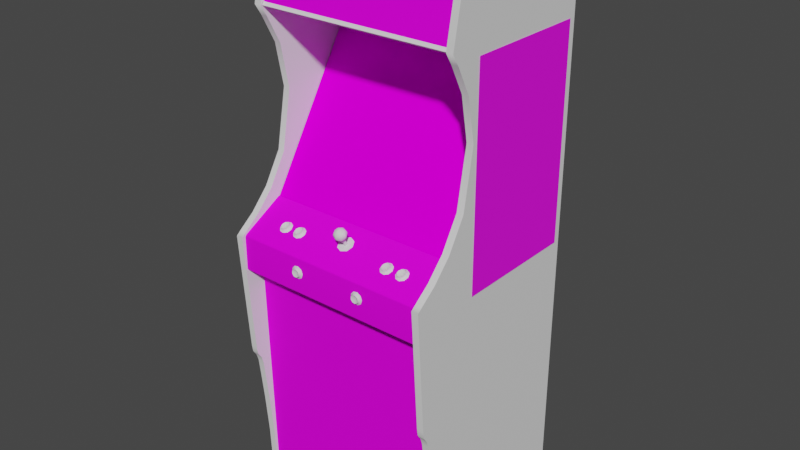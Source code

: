 # Source: blktiger.blend  (saved by Blender 2.93.20; exported with 4.5.12 LTS)
import bpy
from mathutils import Matrix  # noqa: F401  (used for matrix-valued properties, if any)

bpy.ops.wm.read_factory_settings(use_empty=True)
scene = bpy.context.scene
scene.name = 'Scene'

# ---- images (referenced by path relative to the original .blend; pixels are not part of the script)
import os
ASSET_DIR = os.environ.get("B2B_ASSET_DIR", "")  # directory of the original .blend (textures are referenced by path, not embedded)
HERE = os.path.dirname(os.path.abspath(__file__))  # packed textures are extracted next to this script under _unpacked/

def load_image(name, relpath, width, height, colorspace="sRGB"):
    """Load a texture the original file referenced (path relative to the .blend, or extracted next to this script)."""
    p = next((c for c in (os.path.join(HERE, relpath), os.path.join(ASSET_DIR, relpath)) if relpath and os.path.exists(c)), "")
    if p:
        img = bpy.data.images.load(p, check_existing=True)
        img.name = name
    else:  # same state as the original file: an image datablock whose file is absent (Cycles renders it pink)
        img = bpy.data.images.new(name, width, height)
        img.source = "FILE"
        img.filepath = "//" + (relpath or name)
    img.colorspace_settings.name = colorspace
    return img
img_01blktigermarqueemap_tiff = load_image('01blktigermarqueemap.TIFF', '01blktigermarqueemap.TIFF', 1024, 1024, 'sRGB')
img_02blktigermonitor1map_tiff = load_image('02blktigermonitor1map.TIFF', '02blktigermonitor1map.TIFF', 1024, 1024, 'sRGB')
img_blktigerbezelmap_tiff = load_image('blktigerbezelmap.TIFF', 'blktigerbezelmap.TIFF', 1024, 1024, 'sRGB')
img_blktigercoindoormap_tiff = load_image('blktigercoindoormap.TIFF', 'blktigercoindoormap.TIFF', 1024, 1024, 'sRGB')
img_blktigercpomap_tiff = load_image('blktigercpomap.TIFF', 'blktigercpomap.TIFF', 1024, 1024, 'sRGB')
img_blktigersideplanelmap_tiff = load_image('blktigersideplanelmap.TIFF', 'blktigersideplanelmap.TIFF', 1024, 1024, 'sRGB')

# ---- materials (node trees are filled in below, after node groups)
mat_01blktigermarquee = bpy.data.materials.new('01blktigermarquee')
mat_01blktigermarquee.use_transparent_shadow = False
mat_01blktigermarquee.roughness = 0.8539
mat_01blktigermarquee.specular_intensity = 0.08627
mat_02blktigermonitor1 = bpy.data.materials.new('02blktigermonitor1')
mat_02blktigermonitor1.use_transparent_shadow = False
mat_02blktigermonitor1.roughness = 0.8807
mat_02blktigermonitor1.specular_intensity = 0.0
mat_blktigerback = bpy.data.materials.new('blktigerback')
mat_blktigerback.use_transparent_shadow = False
mat_blktigerback.roughness = 0.8807
mat_blktigerback.specular_intensity = 0.08627
mat_blktigerbezel = bpy.data.materials.new('blktigerbezel')
mat_blktigerbezel.use_transparent_shadow = False
mat_blktigerbezel.roughness = 0.8807
mat_blktigerbezel.specular_intensity = 0.0
mat_blktigerbuttonblue = bpy.data.materials.new('blktigerbuttonblue')
mat_blktigerbuttonblue.use_transparent_shadow = False
mat_blktigerbuttonblue.roughness = 0.8313
mat_blktigerbuttonblue.specular_intensity = 0.6275
mat_blktigerbuttonred = bpy.data.materials.new('blktigerbuttonred')
mat_blktigerbuttonred.use_transparent_shadow = False
mat_blktigerbuttonred.roughness = 0.8313
mat_blktigerbuttonred.specular_intensity = 0.6915
mat_blktigerbuttonwhite = bpy.data.materials.new('blktigerbuttonwhite')
mat_blktigerbuttonwhite.use_transparent_shadow = False
mat_blktigerbuttonwhite.roughness = 0.8313
mat_blktigerbuttonwhite.specular_intensity = 0.6275
mat_blktigercoindoormap = bpy.data.materials.new('blktigercoindoormap')
mat_blktigercoindoormap.use_transparent_shadow = False
mat_blktigercoindoormap.roughness = 0.8807
mat_blktigercoindoormap.specular_intensity = 0.08627
mat_blktigercpo = bpy.data.materials.new('blktigercpo')
mat_blktigercpo.use_transparent_shadow = False
mat_blktigercpo.roughness = 0.8807
mat_blktigercpo.specular_intensity = 0.09804
mat_blktigerjoysticktop = bpy.data.materials.new('blktigerjoysticktop')
mat_blktigerjoysticktop.use_transparent_shadow = False
mat_blktigerjoysticktop.roughness = 0.8313
mat_blktigerjoysticktop.specular_intensity = 0.6275
mat_blktigerjoystickbot = bpy.data.materials.new('blktigerjoystickbot')
mat_blktigerjoystickbot.use_transparent_shadow = False
mat_blktigerjoystickbot.roughness = 0.8807
mat_blktigerjoystickbot.specular_intensity = 0.6275
mat_blktigersideleftout = bpy.data.materials.new('blktigersideleftout')
mat_blktigersideleftout.use_transparent_shadow = False
mat_blktigersideleftout.roughness = 0.8539
mat_blktigersideleftout.specular_intensity = 0.3137
mat_blktigersideleftin = bpy.data.materials.new('blktigersideleftin')
mat_blktigersideleftin.use_transparent_shadow = False
mat_blktigersideleftin.roughness = 0.8807
mat_blktigersideleftin.specular_intensity = 0.08627
mat_blktigertmoldleft = bpy.data.materials.new('blktigertmoldleft')
mat_blktigertmoldleft.use_transparent_shadow = False
mat_blktigertmoldleft.roughness = 0.8807
mat_blktigertmoldleft.specular_intensity = 0.6275
mat_blktigersideplanel = bpy.data.materials.new('blktigersideplanel')
mat_blktigersideplanel.use_transparent_shadow = False
mat_blktigersideplanel.roughness = 0.8313
mat_blktigersideplanel.specular_intensity = 0.3137
mat_blktigersiderightin = bpy.data.materials.new('blktigersiderightin')
mat_blktigersiderightin.use_transparent_shadow = False
mat_blktigersiderightin.roughness = 0.8807
mat_blktigersiderightin.specular_intensity = 0.08627
mat_blktigersiderightout = bpy.data.materials.new('blktigersiderightout')
mat_blktigersiderightout.use_transparent_shadow = False
mat_blktigersiderightout.roughness = 0.8539
mat_blktigersiderightout.specular_intensity = 0.3137
mat_blktigertmoldright = bpy.data.materials.new('blktigertmoldright')
mat_blktigertmoldright.use_transparent_shadow = False
mat_blktigertmoldright.roughness = 0.8807
mat_blktigertmoldright.specular_intensity = 0.6275

# ---- node groups
ng_auto_smooth = bpy.data.node_groups.new('Auto Smooth', 'GeometryNodeTree')
_s = ng_auto_smooth.interface.new_socket(name='Geometry', in_out='OUTPUT', socket_type='NodeSocketGeometry')
_s = ng_auto_smooth.interface.new_socket(name='Geometry', in_out='INPUT', socket_type='NodeSocketGeometry')
_s = ng_auto_smooth.interface.new_socket(name='Angle', in_out='INPUT', socket_type='NodeSocketFloat')
_s.subtype = 'ANGLE'
_s.min_value = 0.0
_s.max_value = 3.142
ng_auto_smooth.is_modifier = True
_N = ng_auto_smooth.nodes; _L = ng_auto_smooth.links
n0 = _N.new('NodeGroupOutput'); n0.name = 'Group Output'; n0.location = (480, -100)
n1 = _N.new('NodeGroupInput'); n1.name = 'Group Input'; n1.location = (-420, -300)
n2 = _N.new('NodeGroupInput'); n2.name = 'Group Input.001'; n2.location = (-60, -100)
n3 = _N.new('GeometryNodeSetShadeSmooth'); n3.name = 'Set Shade Smooth'; n3.location = (120, -100)
n3.domain = 'EDGE'
n4 = _N.new('GeometryNodeSetShadeSmooth'); n4.name = 'Set Shade Smooth.001'; n4.location = (300, -100)
n5 = _N.new('GeometryNodeInputMeshEdgeAngle'); n5.name = 'Edge Angle'; n5.location = (-420, -220)
n6 = _N.new('GeometryNodeInputEdgeSmooth'); n6.name = 'Is Edge Smooth'; n6.location = (-60, -160)
n7 = _N.new('GeometryNodeInputShadeSmooth'); n7.name = 'Is Face Smooth'; n7.location = (-240, -340)
n8 = _N.new('FunctionNodeBooleanMath'); n8.name = 'Boolean Math'; n8.location = (-60, -220)
n9 = _N.new('FunctionNodeCompare'); n9.name = 'Compare'; n9.location = (-240, -180)
n9.operation = 'LESS_EQUAL'
_L.new(n5.outputs[0], n9.inputs[0])
_L.new(n4.outputs[0], n0.inputs[0])
_L.new(n1.outputs[1], n9.inputs[1])
_L.new(n9.outputs[0], n8.inputs[0])
_L.new(n7.outputs[0], n8.inputs[1])
_L.new(n2.outputs[0], n3.inputs[0])
_L.new(n6.outputs[0], n3.inputs[1])
_L.new(n3.outputs[0], n4.inputs[0])
_L.new(n8.outputs[0], n3.inputs[2])
n0.is_active_output = True

# ---- material node trees
mat_01blktigermarquee.use_nodes = True; mat_01blktigermarquee.node_tree.nodes.clear()
_N = mat_01blktigermarquee.node_tree.nodes; _L = mat_01blktigermarquee.node_tree.links
n0 = _N.new('ShaderNodeBsdfPrincipled'); n0.name = 'Principled BSDF'; n0.location = (10, 300)
n0.distribution = 'GGX'
n0.subsurface_method = 'BURLEY'
n0.inputs[2].default_value = 0.8539
n0.inputs[3].default_value = 1.45
n0.inputs[13].default_value = 0.08627
n0.inputs[27].default_value = (0.0, 0.0, 0.0, 1.0)
n0.inputs[28].default_value = 1.0
n1 = _N.new('ShaderNodeOutputMaterial'); n1.name = 'Material Output'; n1.location = (300, 300)
n2 = _N.new('ShaderNodeTexImage'); n2.name = 'Image Texture'; n2.location = (-300, 600)
n2.image = img_01blktigermarqueemap_tiff
_L.new(n0.outputs[0], n1.inputs[0])
_L.new(n2.outputs[0], n0.inputs[0])
n1.is_active_output = True
mat_02blktigermonitor1.use_nodes = True; mat_02blktigermonitor1.node_tree.nodes.clear()
_N = mat_02blktigermonitor1.node_tree.nodes; _L = mat_02blktigermonitor1.node_tree.links
n0 = _N.new('ShaderNodeBsdfPrincipled'); n0.name = 'Principled BSDF'; n0.location = (10, 300)
n0.distribution = 'GGX'
n0.subsurface_method = 'BURLEY'
n0.inputs[2].default_value = 0.8807
n0.inputs[3].default_value = 1.45
n0.inputs[13].default_value = 0.0
n0.inputs[27].default_value = (0.0, 0.0, 0.0, 1.0)
n0.inputs[28].default_value = 1.0
n1 = _N.new('ShaderNodeOutputMaterial'); n1.name = 'Material Output'; n1.location = (300, 300)
n2 = _N.new('ShaderNodeTexImage'); n2.name = 'Image Texture'; n2.location = (-300, 600)
n2.image = img_02blktigermonitor1map_tiff
_L.new(n0.outputs[0], n1.inputs[0])
_L.new(n2.outputs[0], n0.inputs[0])
n1.is_active_output = True
mat_blktigerback.use_nodes = True; mat_blktigerback.node_tree.nodes.clear()
_N = mat_blktigerback.node_tree.nodes; _L = mat_blktigerback.node_tree.links
n0 = _N.new('ShaderNodeBsdfPrincipled'); n0.name = 'Principled BSDF'; n0.location = (10, 300)
n0.distribution = 'GGX'
n0.subsurface_method = 'BURLEY'
n0.inputs[2].default_value = 0.8807
n0.inputs[3].default_value = 1.45
n0.inputs[13].default_value = 0.08627
n0.inputs[27].default_value = (0.0, 0.0, 0.0, 1.0)
n0.inputs[28].default_value = 1.0
n1 = _N.new('ShaderNodeOutputMaterial'); n1.name = 'Material Output'; n1.location = (300, 300)
_L.new(n0.outputs[0], n1.inputs[0])
n1.is_active_output = True
mat_blktigerbezel.use_nodes = True; mat_blktigerbezel.node_tree.nodes.clear()
_N = mat_blktigerbezel.node_tree.nodes; _L = mat_blktigerbezel.node_tree.links
n0 = _N.new('ShaderNodeBsdfPrincipled'); n0.name = 'Principled BSDF'; n0.location = (10, 300)
n0.distribution = 'GGX'
n0.subsurface_method = 'BURLEY'
n0.inputs[2].default_value = 0.8807
n0.inputs[3].default_value = 1.45
n0.inputs[13].default_value = 0.0
n0.inputs[27].default_value = (0.0, 0.0, 0.0, 1.0)
n0.inputs[28].default_value = 1.0
n1 = _N.new('ShaderNodeOutputMaterial'); n1.name = 'Material Output'; n1.location = (300, 300)
n2 = _N.new('ShaderNodeTexImage'); n2.name = 'Image Texture'; n2.location = (-300, 600)
n2.image = img_blktigerbezelmap_tiff
_L.new(n0.outputs[0], n1.inputs[0])
_L.new(n2.outputs[0], n0.inputs[0])
n1.is_active_output = True
mat_blktigerbuttonblue.use_nodes = True; mat_blktigerbuttonblue.node_tree.nodes.clear()
_N = mat_blktigerbuttonblue.node_tree.nodes; _L = mat_blktigerbuttonblue.node_tree.links
n0 = _N.new('ShaderNodeBsdfPrincipled'); n0.name = 'Principled BSDF'; n0.location = (10, 300)
n0.distribution = 'GGX'
n0.subsurface_method = 'BURLEY'
n0.inputs[2].default_value = 0.8313
n0.inputs[3].default_value = 1.45
n0.inputs[13].default_value = 0.6275
n0.inputs[27].default_value = (0.0, 0.0, 0.0, 1.0)
n0.inputs[28].default_value = 1.0
n1 = _N.new('ShaderNodeOutputMaterial'); n1.name = 'Material Output'; n1.location = (300, 300)
_L.new(n0.outputs[0], n1.inputs[0])
n1.is_active_output = True
mat_blktigerbuttonred.use_nodes = True; mat_blktigerbuttonred.node_tree.nodes.clear()
_N = mat_blktigerbuttonred.node_tree.nodes; _L = mat_blktigerbuttonred.node_tree.links
n0 = _N.new('ShaderNodeBsdfPrincipled'); n0.name = 'Principled BSDF'; n0.location = (10, 300)
n0.distribution = 'GGX'
n0.subsurface_method = 'BURLEY'
n0.inputs[2].default_value = 0.8313
n0.inputs[3].default_value = 1.45
n0.inputs[13].default_value = 0.6915
n0.inputs[27].default_value = (0.0, 0.0, 0.0, 1.0)
n0.inputs[28].default_value = 1.0
n1 = _N.new('ShaderNodeOutputMaterial'); n1.name = 'Material Output'; n1.location = (300, 300)
_L.new(n0.outputs[0], n1.inputs[0])
n1.is_active_output = True
mat_blktigerbuttonwhite.use_nodes = True; mat_blktigerbuttonwhite.node_tree.nodes.clear()
_N = mat_blktigerbuttonwhite.node_tree.nodes; _L = mat_blktigerbuttonwhite.node_tree.links
n0 = _N.new('ShaderNodeBsdfPrincipled'); n0.name = 'Principled BSDF'; n0.location = (10, 300)
n0.distribution = 'GGX'
n0.subsurface_method = 'BURLEY'
n0.inputs[2].default_value = 0.8313
n0.inputs[3].default_value = 1.45
n0.inputs[13].default_value = 0.6275
n0.inputs[27].default_value = (0.0, 0.0, 0.0, 1.0)
n0.inputs[28].default_value = 1.0
n1 = _N.new('ShaderNodeOutputMaterial'); n1.name = 'Material Output'; n1.location = (300, 300)
_L.new(n0.outputs[0], n1.inputs[0])
n1.is_active_output = True
mat_blktigercoindoormap.use_nodes = True; mat_blktigercoindoormap.node_tree.nodes.clear()
_N = mat_blktigercoindoormap.node_tree.nodes; _L = mat_blktigercoindoormap.node_tree.links
n0 = _N.new('ShaderNodeBsdfPrincipled'); n0.name = 'Principled BSDF'; n0.location = (10, 300)
n0.distribution = 'GGX'
n0.subsurface_method = 'BURLEY'
n0.inputs[2].default_value = 0.8807
n0.inputs[3].default_value = 1.45
n0.inputs[13].default_value = 0.08627
n0.inputs[27].default_value = (0.0, 0.0, 0.0, 1.0)
n0.inputs[28].default_value = 1.0
n1 = _N.new('ShaderNodeOutputMaterial'); n1.name = 'Material Output'; n1.location = (300, 300)
n2 = _N.new('ShaderNodeTexImage'); n2.name = 'Image Texture'; n2.location = (-300, 600)
n2.image = img_blktigercoindoormap_tiff
_L.new(n0.outputs[0], n1.inputs[0])
_L.new(n2.outputs[0], n0.inputs[0])
n1.is_active_output = True
mat_blktigercpo.use_nodes = True; mat_blktigercpo.node_tree.nodes.clear()
_N = mat_blktigercpo.node_tree.nodes; _L = mat_blktigercpo.node_tree.links
n0 = _N.new('ShaderNodeBsdfPrincipled'); n0.name = 'Principled BSDF'; n0.location = (10, 300)
n0.distribution = 'GGX'
n0.subsurface_method = 'BURLEY'
n0.inputs[2].default_value = 0.8807
n0.inputs[3].default_value = 1.45
n0.inputs[13].default_value = 0.09804
n0.inputs[27].default_value = (0.0, 0.0, 0.0, 1.0)
n0.inputs[28].default_value = 1.0
n1 = _N.new('ShaderNodeOutputMaterial'); n1.name = 'Material Output'; n1.location = (300, 300)
n2 = _N.new('ShaderNodeTexImage'); n2.name = 'Image Texture'; n2.location = (-300, 600)
n2.image = img_blktigercpomap_tiff
_L.new(n0.outputs[0], n1.inputs[0])
_L.new(n2.outputs[0], n0.inputs[0])
n1.is_active_output = True
mat_blktigerjoysticktop.use_nodes = True; mat_blktigerjoysticktop.node_tree.nodes.clear()
_N = mat_blktigerjoysticktop.node_tree.nodes; _L = mat_blktigerjoysticktop.node_tree.links
n0 = _N.new('ShaderNodeBsdfPrincipled'); n0.name = 'Principled BSDF'; n0.location = (10, 300)
n0.distribution = 'GGX'
n0.subsurface_method = 'BURLEY'
n0.inputs[2].default_value = 0.8313
n0.inputs[3].default_value = 1.45
n0.inputs[13].default_value = 0.6275
n0.inputs[27].default_value = (0.0, 0.0, 0.0, 1.0)
n0.inputs[28].default_value = 1.0
n1 = _N.new('ShaderNodeOutputMaterial'); n1.name = 'Material Output'; n1.location = (300, 300)
_L.new(n0.outputs[0], n1.inputs[0])
n1.is_active_output = True
mat_blktigerjoystickbot.use_nodes = True; mat_blktigerjoystickbot.node_tree.nodes.clear()
_N = mat_blktigerjoystickbot.node_tree.nodes; _L = mat_blktigerjoystickbot.node_tree.links
n0 = _N.new('ShaderNodeBsdfPrincipled'); n0.name = 'Principled BSDF'; n0.location = (10, 300)
n0.distribution = 'GGX'
n0.subsurface_method = 'BURLEY'
n0.inputs[2].default_value = 0.8807
n0.inputs[3].default_value = 1.45
n0.inputs[13].default_value = 0.6275
n0.inputs[27].default_value = (0.0, 0.0, 0.0, 1.0)
n0.inputs[28].default_value = 1.0
n1 = _N.new('ShaderNodeOutputMaterial'); n1.name = 'Material Output'; n1.location = (300, 300)
_L.new(n0.outputs[0], n1.inputs[0])
n1.is_active_output = True
mat_blktigersideleftout.use_nodes = True; mat_blktigersideleftout.node_tree.nodes.clear()
_N = mat_blktigersideleftout.node_tree.nodes; _L = mat_blktigersideleftout.node_tree.links
n0 = _N.new('ShaderNodeBsdfPrincipled'); n0.name = 'Principled BSDF'; n0.location = (10, 300)
n0.distribution = 'GGX'
n0.subsurface_method = 'BURLEY'
n0.inputs[2].default_value = 0.8539
n0.inputs[3].default_value = 1.45
n0.inputs[13].default_value = 0.3137
n0.inputs[27].default_value = (0.0, 0.0, 0.0, 1.0)
n0.inputs[28].default_value = 1.0
n1 = _N.new('ShaderNodeOutputMaterial'); n1.name = 'Material Output'; n1.location = (300, 300)
_L.new(n0.outputs[0], n1.inputs[0])
n1.is_active_output = True
mat_blktigersideleftin.use_nodes = True; mat_blktigersideleftin.node_tree.nodes.clear()
_N = mat_blktigersideleftin.node_tree.nodes; _L = mat_blktigersideleftin.node_tree.links
n0 = _N.new('ShaderNodeBsdfPrincipled'); n0.name = 'Principled BSDF'; n0.location = (10, 300)
n0.distribution = 'GGX'
n0.subsurface_method = 'BURLEY'
n0.inputs[2].default_value = 0.8807
n0.inputs[3].default_value = 1.45
n0.inputs[13].default_value = 0.08627
n0.inputs[27].default_value = (0.0, 0.0, 0.0, 1.0)
n0.inputs[28].default_value = 1.0
n1 = _N.new('ShaderNodeOutputMaterial'); n1.name = 'Material Output'; n1.location = (300, 300)
_L.new(n0.outputs[0], n1.inputs[0])
n1.is_active_output = True
mat_blktigertmoldleft.use_nodes = True; mat_blktigertmoldleft.node_tree.nodes.clear()
_N = mat_blktigertmoldleft.node_tree.nodes; _L = mat_blktigertmoldleft.node_tree.links
n0 = _N.new('ShaderNodeBsdfPrincipled'); n0.name = 'Principled BSDF'; n0.location = (10, 300)
n0.distribution = 'GGX'
n0.subsurface_method = 'BURLEY'
n0.inputs[2].default_value = 0.8807
n0.inputs[3].default_value = 1.45
n0.inputs[13].default_value = 0.6275
n0.inputs[27].default_value = (0.0, 0.0, 0.0, 1.0)
n0.inputs[28].default_value = 1.0
n1 = _N.new('ShaderNodeOutputMaterial'); n1.name = 'Material Output'; n1.location = (300, 300)
_L.new(n0.outputs[0], n1.inputs[0])
n1.is_active_output = True
mat_blktigersideplanel.use_nodes = True; mat_blktigersideplanel.node_tree.nodes.clear()
_N = mat_blktigersideplanel.node_tree.nodes; _L = mat_blktigersideplanel.node_tree.links
n0 = _N.new('ShaderNodeBsdfPrincipled'); n0.name = 'Principled BSDF'; n0.location = (10, 300)
n0.distribution = 'GGX'
n0.subsurface_method = 'BURLEY'
n0.inputs[2].default_value = 0.8313
n0.inputs[3].default_value = 1.45
n0.inputs[13].default_value = 0.3137
n0.inputs[27].default_value = (0.0, 0.0, 0.0, 1.0)
n0.inputs[28].default_value = 1.0
n1 = _N.new('ShaderNodeOutputMaterial'); n1.name = 'Material Output'; n1.location = (300, 300)
n2 = _N.new('ShaderNodeTexImage'); n2.name = 'Image Texture'; n2.location = (-300, 600)
n2.image = img_blktigersideplanelmap_tiff
_L.new(n0.outputs[0], n1.inputs[0])
_L.new(n2.outputs[0], n0.inputs[0])
n1.is_active_output = True
mat_blktigersiderightin.use_nodes = True; mat_blktigersiderightin.node_tree.nodes.clear()
_N = mat_blktigersiderightin.node_tree.nodes; _L = mat_blktigersiderightin.node_tree.links
n0 = _N.new('ShaderNodeBsdfPrincipled'); n0.name = 'Principled BSDF'; n0.location = (10, 300)
n0.distribution = 'GGX'
n0.subsurface_method = 'BURLEY'
n0.inputs[2].default_value = 0.8807
n0.inputs[3].default_value = 1.45
n0.inputs[13].default_value = 0.08627
n0.inputs[27].default_value = (0.0, 0.0, 0.0, 1.0)
n0.inputs[28].default_value = 1.0
n1 = _N.new('ShaderNodeOutputMaterial'); n1.name = 'Material Output'; n1.location = (300, 300)
_L.new(n0.outputs[0], n1.inputs[0])
n1.is_active_output = True
mat_blktigersiderightout.use_nodes = True; mat_blktigersiderightout.node_tree.nodes.clear()
_N = mat_blktigersiderightout.node_tree.nodes; _L = mat_blktigersiderightout.node_tree.links
n0 = _N.new('ShaderNodeBsdfPrincipled'); n0.name = 'Principled BSDF'; n0.location = (10, 300)
n0.distribution = 'GGX'
n0.subsurface_method = 'BURLEY'
n0.inputs[2].default_value = 0.8539
n0.inputs[3].default_value = 1.45
n0.inputs[13].default_value = 0.3137
n0.inputs[27].default_value = (0.0, 0.0, 0.0, 1.0)
n0.inputs[28].default_value = 1.0
n1 = _N.new('ShaderNodeOutputMaterial'); n1.name = 'Material Output'; n1.location = (300, 300)
_L.new(n0.outputs[0], n1.inputs[0])
n1.is_active_output = True
mat_blktigertmoldright.use_nodes = True; mat_blktigertmoldright.node_tree.nodes.clear()
_N = mat_blktigertmoldright.node_tree.nodes; _L = mat_blktigertmoldright.node_tree.links
n0 = _N.new('ShaderNodeBsdfPrincipled'); n0.name = 'Principled BSDF'; n0.location = (10, 300)
n0.distribution = 'GGX'
n0.subsurface_method = 'BURLEY'
n0.inputs[2].default_value = 0.8807
n0.inputs[3].default_value = 1.45
n0.inputs[13].default_value = 0.6275
n0.inputs[27].default_value = (0.0, 0.0, 0.0, 1.0)
n0.inputs[28].default_value = 1.0
n1 = _N.new('ShaderNodeOutputMaterial'); n1.name = 'Material Output'; n1.location = (300, 300)
_L.new(n0.outputs[0], n1.inputs[0])
n1.is_active_output = True

# ---- world
world_world = bpy.data.worlds.new('World'); scene.world = world_world
world_world.use_nodes = True; world_world.node_tree.nodes.clear()
_N = world_world.node_tree.nodes; _L = world_world.node_tree.links
n0 = _N.new('ShaderNodeOutputWorld'); n0.name = 'World Output'; n0.location = (300, 300)
n1 = _N.new('ShaderNodeBackground'); n1.name = 'Background'; n1.location = (10, 300)
n1.inputs[0].default_value = (0.05088, 0.05088, 0.05088, 1.0)
_L.new(n1.outputs[0], n0.inputs[0])
n0.is_active_output = True
world_world.color = (0.05088, 0.05088, 0.05088)
world_world.use_sun_shadow = False
world_world.sun_shadow_jitter_overblur = 0.0

# ---- meshes
me_blktiger = bpy.data.meshes.new('blktiger')
me_blktiger.from_pydata([(-0.3259, 0.8034, -0.04369), (-0.3259, 0.5815, 0.001431), (0.3217, 0.8034, -0.04369), (0.3217, 0.5815, 0.001431), (-0.1623, 0.1032, -0.1012), (-0.002845, 0.1036, -0.09897), (-0.002845, 0.2006, -0.1531), (0.1585, 0.1987, -0.1557), (0.157, 0.2886, -0.2163), (-0.002845, 0.2908, -0.2155), (0.157, 0.1032, -0.1012), (-0.1638, 0.1987, -0.1557), (-0.1623, 0.2886, -0.2163), (-0.002845, 0.345, -0.2554), (0.2532, 0.2848, -0.2167), (0.1528, 0.04455, -0.06926), (0.2532, 0.1043, -0.1042), (0.1528, 0.342, -0.2543), (-0.2585, 0.2848, -0.2167), (-0.002845, 0.04267, -0.06738), (-0.2458, 0.05132, -0.07453), (0.2574, 0.1965, -0.1584), (0.2574, 0.1961, -0.1588), (0.2532, 0.104, -0.1046), (-0.002845, 0.04229, -0.06776), (-0.1581, 0.04417, -0.06964), (-0.1581, 0.342, -0.2543), (-0.002845, 0.3446, -0.2554), (0.1528, 0.3416, -0.2546), (-0.2585, 0.1043, -0.1042), (-0.2627, 0.1965, -0.1584), (-0.2627, 0.1961, -0.1588), (-0.2585, 0.2848, -0.217), (-0.1581, 0.04455, -0.06926), (-0.2458, 0.05132, -0.0749), (-0.2458, 0.3341, -0.2505), (-0.1581, 0.3416, -0.2546), (-0.2585, 0.104, -0.1046), (0.2404, 0.05132, -0.07453), (0.1528, 0.04417, -0.06964), (0.2532, 0.2848, -0.217), (0.2404, 0.3341, -0.2505), (0.2404, 0.05132, -0.0749), (0.3213, 0.639, -0.5303), (-0.3251, -0.976, -0.5306), (0.3213, -0.976, -0.5306), (-0.3251, 0.639, -0.5303), (-0.3251, 0.812, -0.05572), (0.3213, 0.8026, -0.04144), (-0.3251, 0.8026, -0.04144), (0.3213, 0.812, -0.0358), (0.3213, 0.812, -0.05572), (-0.3251, 0.812, -0.0358), (0.3205, -0.9715, -0.5156), (-0.3243, -0.9715, -0.5156), (0.3205, 0.6165, -0.5156), (-0.3243, 0.8011, -0.05723), (-0.3243, 0.6165, -0.5156), (0.3205, 0.8011, -0.05723), (0.3183, -0.01675, -0.01511), (0.3183, 0.4586, -0.3107), (-0.3228, -0.01675, -0.01511), (-0.3228, 0.4586, -0.3107), (-0.2168, -0.05209, 0.06423), (-0.2074, -0.05172, 0.07438), (-0.2149, -0.05397, 0.07852), (-0.2149, -0.05924, 0.07664), (-0.2296, -0.04984, 0.071), (-0.2063, -0.05698, 0.0725), (-0.2033, -0.05247, 0.06423), (-0.2044, -0.04758, 0.06686), (-0.2074, -0.04382, 0.05934), (-0.2063, -0.04796, 0.05633), (-0.2149, -0.0457, 0.05182), (-0.2247, -0.04645, 0.05332), (-0.2239, -0.04232, 0.05708), (-0.2307, -0.05472, 0.06874), (-0.2307, -0.05021, 0.06009), (-0.2367, -0.05209, 0.05671), (-0.2367, -0.05886, 0.06912), (-0.2277, -0.06375, 0.07852), (-0.2247, -0.05848, 0.07513), (-0.2138, -0.0457, 0.04505), (-0.2277, -0.04683, 0.04693), (-0.2014, -0.06187, 0.07438), (-0.2296, -0.0457, 0.0631), (-0.2149, -0.04156, 0.05558), (-0.2138, -0.06488, 0.08077), (-0.1969, -0.05548, 0.06272), (-0.2014, -0.04908, 0.05107), (-0.2239, -0.05322, 0.07701), (-0.1502, -0.04758, 0.06686), (-0.163, -0.05209, 0.06423), (-0.1769, -0.05021, 0.06009), (-0.1769, -0.05472, 0.06874), (-0.1758, -0.04984, 0.071), (-0.1491, -0.05247, 0.06423), (-0.1525, -0.05698, 0.0725), (-0.1476, -0.06187, 0.07438), (-0.1706, -0.05848, 0.07513), (-0.1612, -0.05924, 0.07664), (-0.1612, -0.05397, 0.07852), (-0.1536, -0.05172, 0.07438), (-0.1612, -0.0457, 0.05182), (-0.1706, -0.04645, 0.05332), (-0.1525, -0.04796, 0.05633), (-0.1427, -0.05548, 0.06272), (-0.1702, -0.05322, 0.07701), (-0.1739, -0.06375, 0.07852), (-0.183, -0.05209, 0.05671), (-0.16, -0.0457, 0.04505), (-0.1758, -0.0457, 0.0631), (-0.1612, -0.04156, 0.05558), (-0.1702, -0.04232, 0.05708), (-0.1536, -0.04382, 0.05934), (-0.16, -0.06488, 0.08077), (-0.183, -0.05886, 0.06912), (-0.1476, -0.04908, 0.05107), (-0.1739, -0.04683, 0.04693), (0.1701, -0.05397, 0.07852), (0.1682, -0.05209, 0.06423), (0.178, -0.05172, 0.07438), (0.1705, -0.05924, 0.07664), (0.1788, -0.04796, 0.05633), (0.1705, -0.0457, 0.05182), (0.1615, -0.04232, 0.05708), (0.1607, -0.04645, 0.05332), (0.1788, -0.05698, 0.0725), (0.1822, -0.05247, 0.06423), (0.181, -0.04758, 0.06686), (0.1543, -0.05472, 0.06874), (0.1543, -0.05021, 0.06009), (0.1483, -0.05209, 0.05671), (0.1483, -0.05886, 0.06912), (0.1573, -0.06375, 0.07852), (0.1607, -0.05848, 0.07513), (0.1555, -0.04984, 0.071), (0.1837, -0.06187, 0.07438), (0.1837, -0.04908, 0.05107), (0.1555, -0.0457, 0.0631), (0.178, -0.04382, 0.05934), (0.1701, -0.04156, 0.05558), (0.1716, -0.06488, 0.08077), (0.1886, -0.05548, 0.06272), (0.1716, -0.0457, 0.04505), (0.1573, -0.04683, 0.04693), (0.1615, -0.05322, 0.07701), (0.2333, -0.05172, 0.07438), (0.2235, -0.05209, 0.06423), (0.2254, -0.05397, 0.07852), (0.2258, -0.05924, 0.07664), (0.2164, -0.05322, 0.07701), (0.2341, -0.05698, 0.0725), (0.2374, -0.05247, 0.06423), (0.2363, -0.04758, 0.06686), (0.2254, -0.04156, 0.05558), (0.2333, -0.04382, 0.05934), (0.2341, -0.04796, 0.05633), (0.2258, -0.0457, 0.05182), (0.216, -0.04645, 0.05332), (0.2096, -0.05472, 0.06874), (0.2096, -0.05021, 0.06009), (0.2036, -0.05209, 0.05671), (0.2036, -0.05886, 0.06912), (0.2126, -0.06375, 0.07852), (0.216, -0.05848, 0.07513), (0.2265, -0.0457, 0.04505), (0.2126, -0.04683, 0.04693), (0.2389, -0.06187, 0.07438), (0.2164, -0.04232, 0.05708), (0.2265, -0.06488, 0.08077), (0.2438, -0.05548, 0.06272), (0.2389, -0.04908, 0.05107), (0.2107, -0.04984, 0.071), (0.2107, -0.0457, 0.0631), (-0.1089, -0.1517, 0.1387), (-0.1108, -0.1386, 0.1334), (-0.101, -0.1472, 0.1387), (-0.1085, -0.1529, 0.133), (-0.1235, -0.1431, 0.1387), (-0.1179, -0.1502, 0.1387), (-0.1002, -0.1296, 0.133), (-0.1085, -0.1247, 0.133), (-0.1089, -0.1258, 0.1387), (-0.1183, -0.1262, 0.133), (-0.1002, -0.148, 0.133), (-0.09685, -0.1386, 0.133), (-0.09798, -0.1386, 0.1387), (-0.101, -0.1303, 0.1387), (-0.1247, -0.1435, 0.133), (-0.1247, -0.1337, 0.133), (-0.1307, -0.1318, 0.13), (-0.1307, -0.1457, 0.13), (-0.1217, -0.1566, 0.13), (-0.1183, -0.151, 0.133), (-0.09535, -0.1521, 0.13), (-0.09535, -0.1254, 0.13), (-0.1179, -0.1273, 0.1387), (-0.1235, -0.1341, 0.1387), (-0.1078, -0.1593, 0.13), (-0.09046, -0.139, 0.13), (-0.1078, -0.1183, 0.13), (-0.1217, -0.1209, 0.13), (0.1152, -0.1386, 0.1334), (0.1081, -0.1273, 0.1387), (0.125, -0.1472, 0.1387), (0.1171, -0.1517, 0.1387), (0.1175, -0.1529, 0.133), (0.1291, -0.1386, 0.133), (0.1258, -0.1296, 0.133), (0.125, -0.1303, 0.1387), (0.1258, -0.148, 0.133), (0.128, -0.1386, 0.1387), (0.0953, -0.1318, 0.13), (0.0953, -0.1457, 0.13), (0.1013, -0.1435, 0.133), (0.1077, -0.151, 0.133), (0.1043, -0.1566, 0.13), (0.1355, -0.139, 0.13), (0.1306, -0.1254, 0.13), (0.1077, -0.1262, 0.133), (0.1175, -0.1247, 0.133), (0.1186, -0.1183, 0.13), (0.1043, -0.1209, 0.13), (0.1013, -0.1337, 0.133), (0.1171, -0.1258, 0.1387), (0.1186, -0.1593, 0.13), (0.1306, -0.1521, 0.13), (0.1081, -0.1502, 0.1387), (0.1024, -0.1431, 0.1387), (0.1024, -0.1341, 0.1387), (0.3202, -0.976, 0.04994), (-0.3247, -0.2085, 0.06611), (-0.3247, -0.976, 0.04994), (0.3202, -0.2085, 0.06611), (-0.3247, -0.01336, -0.01511), (-0.3247, -0.08932, 0.1248), (0.3217, -0.2044, 0.1293), (0.3217, -0.09571, 0.1293), (0.3217, -0.01336, -0.01511), (0.3217, -0.21, 0.06648), (0.3217, -0.21, 0.1251), (-0.3247, -0.21, 0.06648), (-0.3247, -0.2044, 0.1293), (0.3217, -0.08932, 0.1248), (-0.3247, -0.21, 0.1251), (-0.3247, -0.09571, 0.1293), (-0.00999, -0.01712, 0.07513), (0.002795, -0.01975, 0.07964), (0.002795, -0.01336, 0.08641), (0.002795, 0.008448, 0.08341), (0.006555, 0.01146, 0.08002), (0.004675, 0.01296, 0.07889), (-0.00999, -0.004337, 0.05219), (-0.01525, -0.01073, 0.06385), (-0.01826, -0.003209, 0.06799), (0.01708, 0.008824, 0.07476), (0.01295, 0.01409, 0.06573), (0.008436, 0.01522, 0.07175), (0.01558, 0.0001755, 0.08378), (0.01182, 0.006192, 0.08303), (-0.002469, 0.009576, 0.08115), (0.002795, 0.01258, 0.07964), (-0.004725, 0.01221, 0.07664), (0.0009151, 0.01296, 0.07889), (0.000163, 0.01371, 0.07739), (0.002795, 0.01597, 0.06949), (-0.002469, 0.01522, 0.07175), (0.0009151, 0.01484, 0.07551), (0.002795, 0.01597, 0.06197), (0.01069, -0.02163, 0.06686), (0.0137, -0.01975, 0.071), (0.01746, -0.01487, 0.07776), (0.002795, 0.002056, 0.08717), (-0.01187, -0.01035, 0.08077), (-0.01187, 0.003936, 0.05483), (0.004675, 0.01484, 0.07551), (0.002795, 0.01522, 0.07476), (0.002795, -0.001705, 0.04768), (0.002795, 0.006944, 0.04956), (0.01596, -0.004337, 0.05219), (0.005803, 0.01371, 0.07739), (0.01069, 0.01221, 0.07664), (0.02122, -0.01073, 0.06385), (0.02385, -0.003209, 0.06799), (0.01784, 0.003936, 0.05483), (0.002795, 0.01334, 0.0552), (0.01633, 0.0107, 0.06009), (0.01746, -0.006969, 0.08228), (0.002795, -0.005089, 0.08829), (-0.01037, -0.002457, 0.08378), (0.002795, -0.02314, 0.06949), (-0.007358, 0.003936, 0.08341), (-0.01601, 0.004312, 0.07175), (-0.01149, 0.0092, 0.07476), (-0.01037, 0.0107, 0.06009), (-0.007358, 0.01409, 0.06573), (0.02197, 0.004312, 0.07175), (0.002795, -0.02013, 0.0646), (0.006555, -0.01938, 0.0631), (-0.0009651, -0.01938, 0.0631), (-0.005101, -0.02163, 0.06686), (-0.008486, -0.01787, 0.05972), (-0.002469, -0.01787, 0.05972), (0.002795, 0.01409, 0.07739), (-0.0009651, -0.01599, 0.05633), (-0.005101, -0.01374, 0.05295), (0.002795, -0.01524, 0.0552), (0.002795, -0.01223, 0.04994), (0.006555, -0.01599, 0.05633), (0.01069, -0.01374, 0.05295), (0.008436, -0.01787, 0.05972), (0.01408, -0.01787, 0.05972), (0.001291, -0.03141, 0.02249), (-0.01676, -0.03517, 0.02926), (0.02724, -0.04382, 0.04505), (0.01972, -0.03517, 0.02926), (0.001291, -0.05623, 0.06799), (0.01972, -0.05284, 0.06122), (0.005427, -0.0457, 0.04843), (-0.02428, -0.04382, 0.04505), (-0.01676, -0.05284, 0.06122), (-0.002469, -0.0457, 0.04843), (0.001291, -0.04645, 0.04994), (0.001291, -0.02051, 0.06423), (0.001291, -0.04156, 0.04054), (-0.002469, -0.04232, 0.04167), (-0.002469, -0.01599, 0.05596), (0.006931, -0.01787, 0.05934), (0.005427, -0.01975, 0.06272), (-0.003973, -0.01787, 0.05934), (0.006931, -0.04382, 0.04505), (0.005427, -0.04232, 0.04167), (0.001291, -0.01524, 0.05483), (0.005427, -0.01599, 0.05596), (-0.002469, -0.01975, 0.06272), (-0.003973, -0.04382, 0.04505), (0.322, 0.4567, -0.3084), (-0.3228, 0.4567, -0.3084), (-0.3228, 0.5868, 0.002559), (-0.3228, 0.5774, 0.009328), (0.322, 0.5868, 0.002559), (0.322, 0.571, 0.001055), (-0.3228, 0.571, 0.001055), (0.322, 0.5774, 0.009328), (-0.3465, 0.6424, -0.5367), (-0.3465, -0.9764, -0.5359), (-0.3465, -0.603, 0.08604), (-0.3465, 0.7725, -0.1918), (-0.3465, -0.04119, 0.07438), (-0.3465, -0.5586, 0.0913), (-0.3465, -0.5364, 0.09845), (-0.3465, 0.8199, -0.03279), (-0.3465, -0.5263, 0.1056), (-0.3465, -0.5165, 0.1112), (-0.3243, 0.1224, -0.0452), (-0.3243, -0.4951, 0.1146), (-0.3243, 0.6424, -0.5367), (-0.3243, 0.3119, -0.08054), (-0.3243, -0.5364, 0.09845), (-0.3243, -0.5263, 0.1056), (-0.3243, -0.603, 0.08604), (-0.3243, -0.5165, 0.1112), (-0.3465, -0.09383, 0.1424), (-0.3243, -0.712, 0.07438), (-0.3465, -0.712, 0.07438), (-0.3243, 0.7725, -0.1918), (-0.3243, 0.7127, -0.3524), (-0.3465, 0.7127, -0.3524), (-0.3243, -0.04119, 0.07438), (-0.3465, 0.1224, -0.0452), (-0.3243, 0.8199, -0.03279), (-0.3243, -0.09383, 0.1424), (-0.3243, 0.4529, -0.05347), (-0.3243, 0.542, -0.007217), (-0.3243, -0.8493, 0.06272), (-0.3243, -0.9779, 0.05746), (-0.3243, -0.5586, 0.0913), (-0.3243, 0.02311, 0.01422), (-0.3465, 0.02311, 0.01422), (-0.3465, 0.4529, -0.05347), (-0.3465, 0.3119, -0.08054), (-0.3243, -0.9764, -0.5359), (-0.3465, 0.8116, -0.07753), (-0.3243, -0.07766, 0.1218), (-0.3465, -0.07766, 0.1218), (-0.3465, -0.8493, 0.06272), (-0.3465, -0.9779, 0.05746), (-0.3465, 0.5778, 0.01534), (-0.3465, 0.542, -0.007217), (-0.3243, 0.8116, -0.07753), (-0.3243, 0.5778, 0.01534), (-0.3465, -0.4951, 0.1146), (-0.3477, 0.5477, -0.5152), (-0.3477, -0.1453, -0.5152), (-0.3477, 0.5477, -0.09521), (-0.3477, -0.1453, -0.09521), (0.3205, 0.3119, -0.08054), (0.3205, -0.603, 0.08604), (0.3205, 0.542, -0.007217), (0.3205, -0.5364, 0.09845), (0.3205, -0.8493, 0.06272), (0.3205, -0.07766, 0.1218), (0.3427, -0.9779, 0.05746), (0.3427, -0.712, 0.07438), (0.3427, 0.542, -0.007217), (0.3427, 0.4529, -0.05347), (0.3427, -0.07766, 0.1218), (0.3427, 0.8116, -0.07753), (0.3427, -0.603, 0.08604), (0.3427, -0.5165, 0.1112), (0.3427, -0.09383, 0.1424), (0.3427, -0.4951, 0.1146), (0.3205, -0.09383, 0.1424), (0.3205, -0.4951, 0.1146), (0.3205, -0.712, 0.07438), (0.3427, 0.7725, -0.1918), (0.3427, 0.7127, -0.3524), (0.3205, 0.7127, -0.3524), (0.3205, -0.9764, -0.5359), (0.3205, 0.6424, -0.5367), (0.3205, -0.04119, 0.07438), (0.3205, 0.7725, -0.1918), (0.3427, 0.8199, -0.03279), (0.3205, 0.8199, -0.03279), (0.3427, 0.1224, -0.0452), (0.3205, 0.1224, -0.0452), (0.3427, 0.02311, 0.01422), (0.3427, -0.8493, 0.06272), (0.3427, -0.9764, -0.5359), (0.3205, -0.9779, 0.05746), (0.3427, -0.04119, 0.07438), (0.3427, -0.5364, 0.09845), (0.3205, 0.02311, 0.01422), (0.3205, 0.4529, -0.05347), (0.3427, 0.3119, -0.08054), (0.3427, -0.5263, 0.1056), (0.3205, -0.5165, 0.1112), (0.3205, -0.5263, 0.1056), (0.3205, 0.5778, 0.01534), (0.3427, 0.5778, 0.01534), (0.3205, 0.8116, -0.07753), (0.3427, 0.6424, -0.5367), (0.3205, -0.5586, 0.0913), (0.3427, -0.5586, 0.0913), (0.345, -0.1487, -0.513), (0.345, 0.548, -0.513), (0.345, -0.1487, -0.09295), (0.345, 0.548, -0.09295)], [], [(353, 351, 359, 360), (324, 335, 322, 323), (6, 11, 4, 5), (11, 6, 9, 12), (10, 16, 21, 7), (332, 325, 333, 334), (12, 18, 30, 11), (10, 5, 19, 15), (13, 26, 12, 9), (17, 13, 9, 8), (297, 259, 288, 284), (33, 19, 5, 4), (121, 119, 122, 127), (90, 67, 76, 81), (20, 33, 4, 29), (18, 12, 26, 35), (8, 14, 41, 17), (310, 312, 311, 309), (249, 288, 259, 289), (319, 331, 328, 329), (24, 39, 15, 19), (26, 13, 27), (28, 27, 13), (13, 17, 28), (41, 28, 17), (21, 16, 23, 22), (22, 40, 14, 21), (35, 32, 18), (37, 34, 20, 29), (34, 25, 33), (35, 26, 36), (27, 36, 26), (38, 15, 39), (41, 14, 40), (33, 20, 34), (244, 239, 235, 236), (39, 42, 38), (438, 400, 432, 436), (367, 357, 345, 368), (360, 362, 354, 353), (418, 422, 416, 417), (348, 383, 390, 366), (44, 46, 43, 45), (231, 234, 232, 233), (65, 64, 63), (15, 38, 16, 10), (67, 90, 63), (97, 96, 91, 102), (255, 275, 253, 254), (169, 155, 158, 159), (132, 133, 130, 131), (374, 366, 390, 391), (138, 144, 124, 123), (196, 201, 182, 181), (89, 82, 73, 72), (166, 167, 159, 158), (75, 85, 63), (71, 86, 63), (97, 100, 115, 98), (134, 142, 122, 135), (149, 151, 165, 150), (126, 131, 139, 125), (75, 86, 73, 74), (64, 70, 63), (103, 105, 117, 110), (206, 228, 216, 207), (209, 221, 225, 210), (70, 71, 63), (90, 65, 63), (86, 75, 63), (85, 67, 63), (102, 91, 92), (173, 174, 161, 160), (168, 171, 153, 152), (29, 4, 11, 30), (230, 204, 220, 224), (101, 107, 99, 100), (123, 128, 143, 138), (107, 101, 92), (72, 69, 88, 89), (162, 163, 160, 161), (172, 166, 158, 157), (111, 95, 92), (112, 113, 92), (285, 279, 286, 287), (91, 114, 92), (291, 270, 271, 248), (110, 118, 104, 103), (211, 207, 226, 227), (164, 170, 150, 165), (160, 165, 151, 173), (293, 295, 275, 255), (72, 73, 86, 71), (66, 68, 64, 65), (101, 102, 92), (114, 112, 92), (95, 107, 92), (113, 111, 92), (119, 121, 120), (136, 146, 120), (157, 158, 155, 156), (285, 284, 283, 280), (154, 147, 152, 153), (109, 116, 94, 93), (165, 160, 163, 164), (67, 85, 77, 76), (284, 288, 272, 283), (193, 199, 178, 194), (216, 215, 214, 217), (125, 139, 120), (140, 141, 120), (222, 223, 220, 221), (157, 153, 171, 172), (108, 115, 100, 99), (229, 230, 224, 215), (278, 253, 275, 279), (121, 129, 120), (93, 104, 118, 109), (119, 146, 135, 122), (204, 225, 221, 220), (150, 152, 147, 149), (129, 140, 120), (146, 119, 120), (141, 125, 120), (139, 136, 120), (149, 147, 148), (334, 328, 331, 332), (173, 151, 148), (141, 140, 123, 124), (71, 70, 69, 72), (65, 90, 81, 66), (272, 288, 249, 248), (99, 94, 116, 108), (254, 253, 306, 302), (145, 132, 131, 126), (82, 83, 74, 73), (137, 143, 128, 127), (169, 174, 148), (156, 155, 148), (250, 261, 292, 273), (184, 182, 201, 202), (107, 95, 94, 99), (210, 212, 208, 209), (136, 139, 131, 130), (147, 154, 148), (126, 124, 144, 145), (111, 113, 104, 93), (140, 129, 128, 123), (154, 156, 148), (151, 149, 148), (155, 169, 148), (174, 173, 148), (175, 177, 176), (179, 180, 176), (177, 175, 178, 185), (215, 216, 228, 229), (290, 293, 255, 274), (98, 106, 96, 97), (80, 87, 66, 81), (156, 154, 153, 157), (280, 283, 312, 310), (227, 218, 208, 211), (185, 178, 199, 195), (197, 198, 176), (188, 183, 176), (259, 297, 256, 260), (127, 122, 142, 137), (217, 226, 207, 216), (74, 77, 85, 75), (114, 91, 96, 105), (177, 187, 176), (78, 79, 76, 77), (95, 111, 93, 94), (212, 205, 211, 208), (207, 211, 205, 206), (187, 188, 176), (180, 175, 176), (183, 197, 176), (198, 179, 176), (229, 228, 203), (204, 230, 203), (130, 135, 146, 136), (188, 187, 186, 181), (187, 177, 185, 186), (191, 192, 189, 190), (135, 130, 133, 134), (181, 186, 200, 196), (261, 263, 294, 292), (206, 205, 203), (210, 225, 203), (194, 189, 192, 193), (224, 220, 223, 213), (202, 191, 190, 184), (221, 209, 219, 222), (189, 194, 180, 179), (175, 180, 194, 178), (183, 188, 181, 182), (197, 183, 182, 184), (179, 198, 190, 189), (205, 212, 203), (215, 224, 213, 214), (184, 190, 198, 197), (212, 210, 203), (228, 206, 203), (225, 204, 203), (230, 229, 203), (55, 58, 56, 57), (246, 243, 237, 238), (442, 429, 419, 420), (421, 402, 407, 431), (404, 409, 398, 415), (426, 433, 427, 425), (289, 290, 274, 249), (250, 251, 252), (254, 247, 274, 255), (263, 267, 296, 294), (209, 208, 218, 219), (257, 269, 266, 258), (326, 325, 313, 314), (325, 332, 316, 313), (319, 323, 317, 318), (434, 399, 422, 418), (321, 317, 323, 322), (106, 117, 105, 96), (68, 66, 87, 84), (250, 252, 262), (249, 274, 247, 248), (282, 258, 276, 281), (265, 264, 304), (276, 277, 304), (279, 285, 280, 278), (112, 114, 105, 103), (251, 281, 252), (260, 256, 282), (81, 76, 79, 80), (295, 286, 279, 275), (31, 37, 29, 30), (258, 282, 256, 257), (84, 88, 69, 68), (273, 292, 290, 289), (294, 296, 295, 293), (277, 268, 304), (253, 278, 308, 306), (262, 252, 304), (306, 308, 307, 305), (251, 282, 281), (296, 269, 286, 295), (269, 257, 287, 286), (260, 282, 251), (250, 260, 251), (257, 256, 297, 287), (271, 283, 272), (248, 271, 272), (273, 260, 250), (269, 296, 267, 266), (102, 101, 100, 97), (322, 336, 320, 321), (264, 262, 304), (289, 259, 260, 273), (129, 121, 127, 128), (302, 301, 247, 254), (270, 291, 298, 299), (262, 264, 261, 250), (287, 297, 284, 285), (278, 280, 310, 308), (16, 38, 42, 23), (268, 265, 304), (70, 64, 68, 69), (161, 159, 167, 162), (258, 266, 277, 276), (248, 247, 301, 291), (308, 310, 309, 307), (281, 276, 304, 252), (332, 331, 315, 316), (195, 200, 186, 185), (291, 301, 300, 298), (125, 141, 124, 126), (174, 169, 159, 161), (292, 294, 293, 290), (301, 302, 303, 300), (302, 306, 305, 303), (30, 18, 32, 31), (336, 326, 314, 320), (312, 283, 271, 270), (331, 319, 318, 315), (6, 7, 8, 9), (265, 268, 267, 263), (113, 112, 103, 104), (336, 322, 335, 330), (7, 21, 14, 8), (312, 270, 299, 311), (264, 265, 263, 261), (268, 277, 266, 267), (327, 333, 325, 326), (5, 10, 7, 6), (326, 336, 330, 327), (323, 319, 329, 324), (415, 401, 428, 404), (403, 428, 401, 430), (47, 52, 50, 51), (370, 368, 392), (345, 346, 387), (370, 381, 368), (345, 365, 347), (406, 417, 416, 405), (392, 349, 379), (381, 380, 368), (370, 392, 379), (345, 350, 351), (388, 352, 383), (345, 387, 386), (392, 385, 349), (345, 353, 354), (439, 441, 422, 399), (345, 386, 365), (368, 345, 392), (345, 354, 392), (345, 351, 353), (345, 347, 350), (392, 363, 385), (355, 356, 367), (357, 376, 382), (355, 367, 358), (357, 364, 375), (152, 150, 170, 168), (356, 378, 369), (358, 367, 373), (357, 359, 377), (355, 378, 356), (391, 390, 371), (356, 384, 372), (357, 375, 376), (357, 360, 359), (388, 383, 348, 389), (357, 361, 364), (357, 356, 362), (367, 356, 357), (357, 362, 360), (357, 377, 361), (356, 369, 384), (422, 441, 408, 416), (448, 447, 445, 446), (355, 358, 381, 370), (374, 391, 388, 389), (357, 382, 346, 345), (243, 245, 241, 237), (384, 369, 349, 385), (344, 341, 339, 340), (387, 346, 382, 376), (389, 380, 373, 374), (356, 372, 363, 392), (62, 61, 59, 60), (411, 407, 402, 413), (376, 375, 386, 387), (399, 434, 406, 405), (46, 47, 51, 43), (245, 242, 240, 241), (352, 388, 391, 371), (368, 348, 366, 367), (414, 437, 410, 412), (441, 424, 423, 408), (365, 386, 375, 364), (351, 350, 377, 359), (378, 355, 370, 379), (383, 352, 371, 390), (426, 418, 414), (420, 419, 430), (426, 397, 418), (420, 415, 398), (380, 389, 348, 368), (414, 421, 433), (397, 434, 418), (426, 414, 433), (420, 443, 400), (439, 424, 441), (420, 430, 401), (414, 402, 421), (420, 438, 437), (405, 416, 408, 440), (420, 401, 415), (418, 420, 414), (420, 437, 414), (420, 400, 438), (420, 398, 443), (414, 413, 402), (425, 412, 417), (442, 403, 429), (425, 417, 435), (442, 404, 428), (373, 367, 366, 374), (412, 431, 407), (425, 427, 412), (435, 417, 406), (442, 432, 444), (440, 408, 423), (412, 427, 431), (442, 428, 403), (442, 436, 432), (77, 74, 83, 78), (442, 409, 404), (442, 412, 410), (417, 412, 442), (442, 410, 436), (442, 444, 409), (412, 407, 411), (236, 246, 238, 244), (392, 354, 362, 356), (424, 439, 440, 423), (379, 349, 369, 378), (412, 411, 413, 414), (430, 419, 429, 403), (425, 435, 397, 426), (434, 397, 435, 406), (364, 361, 347, 365), (431, 427, 433, 421), (409, 444, 443, 398), (57, 54, 53, 55), (3, 2, 0, 1), (19, 33, 25, 24), (343, 338, 337, 342), (396, 395, 393, 394), (400, 443, 444, 432), (405, 440, 439, 399), (358, 373, 380, 381), (52, 49, 48, 50), (417, 442, 420, 418), (342, 344, 340, 343), (436, 410, 437, 438), (385, 363, 372, 384), (361, 377, 350, 347)])
me_blktiger.polygons.foreach_set('use_smooth', [True] * 430)
me_blktiger.polygons.foreach_set('material_index', [13, 10, 1, 1, 1, 10, 1, 1, 1, 1, 9, 1, 5, 4, 1, 1, 1, 9, 9, 10, 1, 1, 1, 1, 1, 1, 1, 1, 1, 1, 1, 1, 1, 1, 1, 8, 1, 17, 13, 13, 17, 13, 2, 7, 4, 1, 4, 5, 9, 4, 5, 12, 5, 6, 4, 4, 4, 4, 5, 5, 4, 5, 4, 4, 5, 6, 6, 4, 4, 4, 4, 5, 4, 4, 1, 6, 5, 5, 5, 4, 4, 4, 5, 5, 9, 5, 9, 5, 6, 4, 4, 9, 4, 4, 5, 5, 5, 5, 5, 5, 4, 9, 4, 5, 4, 4, 9, 6, 6, 5, 5, 6, 4, 5, 6, 9, 5, 5, 5, 6, 4, 5, 5, 5, 5, 4, 10, 4, 5, 4, 4, 9, 5, 9, 5, 4, 5, 4, 4, 9, 6, 5, 6, 5, 4, 5, 5, 5, 4, 4, 4, 4, 6, 6, 6, 6, 9, 5, 4, 4, 9, 6, 6, 6, 6, 9, 5, 6, 4, 5, 6, 4, 5, 6, 6, 6, 6, 6, 6, 6, 6, 5, 6, 6, 6, 5, 6, 9, 6, 6, 6, 6, 6, 6, 6, 6, 6, 6, 6, 6, 6, 6, 6, 6, 6, 6, 2, 8, 17, 17, 17, 17, 9, 9, 9, 9, 6, 9, 10, 10, 10, 15, 10, 5, 4, 9, 9, 9, 9, 9, 9, 5, 9, 9, 4, 9, 1, 9, 4, 9, 9, 9, 9, 9, 9, 9, 9, 9, 9, 9, 9, 9, 9, 9, 9, 5, 10, 9, 9, 5, 9, 9, 9, 9, 9, 1, 9, 4, 4, 9, 9, 9, 9, 10, 6, 9, 5, 4, 9, 9, 9, 1, 10, 9, 10, 1, 9, 5, 10, 1, 9, 9, 9, 10, 1, 10, 10, 17, 17, 2, 11, 11, 11, 11, 16, 11, 11, 11, 11, 11, 11, 11, 11, 15, 11, 11, 11, 11, 11, 11, 12, 12, 12, 12, 4, 12, 12, 12, 12, 12, 12, 12, 12, 11, 12, 12, 12, 12, 12, 12, 17, 14, 13, 13, 13, 8, 13, 2, 13, 13, 13, 3, 17, 13, 17, 2, 8, 13, 13, 17, 17, 13, 13, 13, 13, 15, 15, 15, 15, 11, 15, 15, 15, 15, 15, 15, 15, 15, 16, 15, 15, 15, 15, 15, 15, 16, 16, 16, 16, 12, 16, 16, 16, 16, 16, 16, 16, 16, 4, 16, 16, 16, 16, 16, 16, 8, 13, 17, 13, 17, 17, 17, 17, 13, 17, 17, 2, 0, 1, 2, 14, 17, 17, 13, 2, 17, 2, 17, 13, 13])
_uv = me_blktiger.uv_layers.new(name='UVMap')
_uv.uv.foreach_set('vector', [0.1009, 0.9996, 0.09813, 0.9996, 0.09813, 0.000447, 0.1009, 0.000447, 0.000447, 0.000447, 0.000447, 0.000447, 0.000447, 0.000447, 0.000447, 0.000447, 0.5, 0.5, 0.2209, 0.5, 0.2237, 0.2237, 0.5, 0.2209, 0.2209, 0.5, 0.5, 0.5, 0.5, 0.7791, 0.2237, 0.7763, 0.7763, 0.2237, 0.9409, 0.2321, 0.9493, 0.5, 0.7791, 0.5, 0.000447, 0.000447, 0.000447, 0.000447, 0.000447, 0.000447, 0.000447, 0.000447, 0.2237, 0.7763, 0.05905, 0.7679, 0.05068, 0.5, 0.2209, 0.5, 0.7763, 0.2237, 0.5, 0.2209, 0.5, 0.05068, 0.7679, 0.05905, 0.5, 0.9493, 0.2321, 0.9409, 0.2237, 0.7763, 0.5, 0.7791, 0.7679, 0.9409, 0.5, 0.9493, 0.5, 0.7791, 0.7763, 0.7763, 0.000447, 0.000447, 0.000447, 0.000447, 0.000447, 0.000447, 0.000447, 0.000447, 0.2321, 0.05905, 0.5, 0.05068, 0.5, 0.2209, 0.2237, 0.2237, 0.000447, 0.000447, 0.000447, 0.000447, 0.000447, 0.000447, 0.000447, 0.000447, 0.000447, 0.000447, 0.000447, 0.000447, 0.000447, 0.000447, 0.000447, 0.000447, 0.08138, 0.08138, 0.2321, 0.05905, 0.2237, 0.2237, 0.05905, 0.2321, 0.05905, 0.7679, 0.2237, 0.7763, 0.2321, 0.9409, 0.08138, 0.9186, 0.7763, 0.7763, 0.9409, 0.7679, 0.9186, 0.9186, 0.7679, 0.9409, 0.000447, 0.000447, 0.000447, 0.000447, 0.000447, 0.000447, 0.000447, 0.000447, 0.000447, 0.000447, 0.000447, 0.000447, 0.000447, 0.000447, 0.000447, 0.000447, 0.000447, 0.000447, 0.000447, 0.000447, 0.000447, 0.000447, 0.000447, 0.000447, 0.5, 0.05068, 0.7679, 0.05905, 0.7679, 0.05905, 0.5, 0.05068, 0.2321, 0.9409, 0.5, 0.9493, 0.5, 0.9493, 0.7679, 0.9409, 0.5, 0.9493, 0.5, 0.9493, 0.5, 0.9493, 0.7679, 0.9409, 0.7679, 0.9409, 0.9186, 0.9186, 0.7679, 0.9409, 0.7679, 0.9409, 0.9493, 0.5, 0.9409, 0.2321, 0.9409, 0.2321, 0.9493, 0.5, 0.9493, 0.5, 0.9409, 0.7679, 0.9409, 0.7679, 0.9493, 0.5, 0.08138, 0.9186, 0.05905, 0.7679, 0.05905, 0.7679, 0.05905, 0.2321, 0.08138, 0.08138, 0.08138, 0.08138, 0.05905, 0.2321, 0.08138, 0.08138, 0.2321, 0.05905, 0.2321, 0.05905, 0.08138, 0.9186, 0.2321, 0.9409, 0.2321, 0.9409, 0.5, 0.9493, 0.2321, 0.9409, 0.2321, 0.9409, 0.9186, 0.08138, 0.7679, 0.05905, 0.7679, 0.05905, 0.9186, 0.9186, 0.9409, 0.7679, 0.9409, 0.7679, 0.2321, 0.05905, 0.08138, 0.08138, 0.08138, 0.08138, 0.5335, 0.000447, 0.9996, 0.000447, 0.9996, 0.9996, 0.5335, 0.9996, 0.7679, 0.05905, 0.9186, 0.08138, 0.9186, 0.08138, 0.1009, 0.9996, 0.09813, 0.9996, 0.09813, 0.000447, 0.1009, 0.000447, 0.486, 0.000447, 0.5251, 0.000447, 0.5251, 0.9996, 0.486, 0.9996, 0.1009, 0.000447, 0.1037, 0.000447, 0.1037, 0.9996, 0.1009, 0.9996, 0.486, 0.9996, 0.4498, 0.9996, 0.4498, 0.000447, 0.486, 0.000447, 0.4498, 0.9996, 0.4246, 0.9996, 0.4246, 0.000447, 0.4498, 0.000447, 0.9996, 0.9996, 0.2488, 0.9996, 0.2488, 0.000447, 0.9996, 0.000447, 0.000447, 0.000447, 0.9996, 0.000447, 0.9996, 0.9996, 0.000447, 0.9996, 0.000447, 0.000447, 0.000447, 0.000447, 0.000447, 0.000447, 0.7679, 0.05905, 0.9186, 0.08138, 0.9409, 0.2321, 0.7763, 0.2237, 0.000447, 0.000447, 0.000447, 0.000447, 0.000447, 0.000447, 0.000447, 0.000447, 0.000447, 0.000447, 0.000447, 0.000447, 0.000447, 0.000447, 0.000447, 0.000447, 0.000447, 0.000447, 0.000447, 0.000447, 0.000447, 0.000447, 0.000447, 0.000447, 0.000447, 0.000447, 0.000447, 0.000447, 0.000447, 0.000447, 0.000447, 0.000447, 0.000447, 0.000447, 0.000447, 0.000447, 0.000447, 0.000447, 0.7791, 0.8461, 0.5084, 0.9744, 0.6758, 0.9968, 0.8126, 0.8656, 0.000447, 0.000447, 0.000447, 0.000447, 0.000447, 0.000447, 0.000447, 0.000447, 0.000447, 0.000447, 0.000447, 0.000447, 0.000447, 0.000447, 0.000447, 0.000447, 0.000447, 0.000447, 0.000447, 0.000447, 0.000447, 0.000447, 0.000447, 0.000447, 0.000447, 0.000447, 0.000447, 0.000447, 0.000447, 0.000447, 0.000447, 0.000447, 0.000447, 0.000447, 0.000447, 0.000447, 0.000447, 0.000447, 0.000447, 0.000447, 0.000447, 0.000447, 0.000447, 0.000447, 0.000447, 0.000447, 0.000447, 0.000447, 0.000447, 0.000447, 0.000447, 0.000447, 0.000447, 0.000447, 0.000447, 0.000447, 0.000447, 0.000447, 0.000447, 0.000447, 0.000447, 0.000447, 0.000447, 0.000447, 0.000447, 0.000447, 0.000447, 0.000447, 0.000447, 0.000447, 0.000447, 0.000447, 0.000447, 0.000447, 0.000447, 0.000447, 0.000447, 0.000447, 0.000447, 0.000447, 0.000447, 0.000447, 0.000447, 0.000447, 0.000447, 0.000447, 0.000447, 0.000447, 0.000447, 0.000447, 0.000447, 0.000447, 0.000447, 0.000447, 0.000447, 0.000447, 0.000447, 0.000447, 0.000447, 0.000447, 0.000447, 0.000447, 0.000447, 0.000447, 0.000447, 0.000447, 0.000447, 0.000447, 0.000447, 0.000447, 0.000447, 0.000447, 0.000447, 0.000447, 0.000447, 0.000447, 0.000447, 0.000447, 0.000447, 0.000447, 0.000447, 0.000447, 0.000447, 0.000447, 0.000447, 0.000447, 0.000447, 0.000447, 0.000447, 0.000447, 0.000447, 0.000447, 0.000447, 0.000447, 0.000447, 0.000447, 0.000447, 0.000447, 0.000447, 0.000447, 0.000447, 0.000447, 0.000447, 0.000447, 0.000447, 0.000447, 0.000447, 0.000447, 0.000447, 0.000447, 0.000447, 0.000447, 0.000447, 0.000447, 0.000447, 0.000447, 0.000447, 0.000447, 0.000447, 0.000447, 0.05905, 0.2321, 0.2237, 0.2237, 0.2209, 0.5, 0.05068, 0.5, 0.000447, 0.000447, 0.000447, 0.000447, 0.000447, 0.000447, 0.000447, 0.000447, 0.000447, 0.000447, 0.000447, 0.000447, 0.000447, 0.000447, 0.000447, 0.000447, 0.000447, 0.000447, 0.000447, 0.000447, 0.000447, 0.000447, 0.000447, 0.000447, 0.000447, 0.000447, 0.000447, 0.000447, 0.000447, 0.000447, 0.000447, 0.000447, 0.000447, 0.000447, 0.000447, 0.000447, 0.000447, 0.000447, 0.000447, 0.000447, 0.000447, 0.000447, 0.000447, 0.000447, 0.000447, 0.000447, 0.000447, 0.000447, 0.000447, 0.000447, 0.000447, 0.000447, 0.000447, 0.000447, 0.000447, 0.000447, 0.000447, 0.000447, 0.000447, 0.000447, 0.000447, 0.000447, 0.000447, 0.000447, 0.000447, 0.000447, 0.000447, 0.000447, 0.000447, 0.000447, 0.000447, 0.000447, 0.000447, 0.000447, 0.000447, 0.000447, 0.000447, 0.000447, 0.000447, 0.000447, 0.000447, 0.000447, 0.000447, 0.000447, 0.000447, 0.000447, 0.000447, 0.000447, 0.000447, 0.000447, 0.000447, 0.000447, 0.000447, 0.000447, 0.000447, 0.000447, 0.000447, 0.000447, 0.000447, 0.000447, 0.000447, 0.000447, 0.000447, 0.000447, 0.000447, 0.000447, 0.000447, 0.000447, 0.000447, 0.000447, 0.000447, 0.000447, 0.000447, 0.000447, 0.000447, 0.000447, 0.000447, 0.000447, 0.000447, 0.000447, 0.000447, 0.000447, 0.000447, 0.000447, 0.000447, 0.000447, 0.000447, 0.000447, 0.000447, 0.000447, 0.000447, 0.000447, 0.000447, 0.000447, 0.000447, 0.000447, 0.000447, 0.000447, 0.000447, 0.000447, 0.000447, 0.000447, 0.000447, 0.000447, 0.000447, 0.000447, 0.000447, 0.000447, 0.000447, 0.000447, 0.000447, 0.000447, 0.000447, 0.000447, 0.000447, 0.000447, 0.000447, 0.000447, 0.000447, 0.000447, 0.000447, 0.000447, 0.000447, 0.000447, 0.000447, 0.000447, 0.000447, 0.000447, 0.000447, 0.000447, 0.000447, 0.000447, 0.000447, 0.000447, 0.000447, 0.000447, 0.000447, 0.000447, 0.000447, 0.000447, 0.000447, 0.000447, 0.000447, 0.000447, 0.000447, 0.000447, 0.000447, 0.000447, 0.000447, 0.000447, 0.000447, 0.000447, 0.000447, 0.000447, 0.000447, 0.000447, 0.000447, 0.000447, 0.000447, 0.000447, 0.000447, 0.000447, 0.000447, 0.000447, 0.000447, 0.000447, 0.000447, 0.000447, 0.000447, 0.000447, 0.000447, 0.000447, 0.000447, 0.000447, 0.000447, 0.000447, 0.000447, 0.000447, 0.000447, 0.000447, 0.000447, 0.000447, 0.000447, 0.000447, 0.000447, 0.000447, 0.000447, 0.000447, 0.000447, 0.000447, 0.000447, 0.000447, 0.000447, 0.000447, 0.000447, 0.000447, 0.000447, 0.000447, 0.000447, 0.000447, 0.000447, 0.000447, 0.000447, 0.000447, 0.000447, 0.000447, 0.000447, 0.000447, 0.000447, 0.000447, 0.000447, 0.000447, 0.000447, 0.000447, 0.000447, 0.000447, 0.000447, 0.000447, 0.000447, 0.000447, 0.000447, 0.000447, 0.000447, 0.000447, 0.000447, 0.000447, 0.000447, 0.000447, 0.000447, 0.000447, 0.000447, 0.000447, 0.000447, 0.000447, 0.000447, 0.000447, 0.000447, 0.000447, 0.000447, 0.000447, 0.000447, 0.000447, 0.000447, 0.000447, 0.000447, 0.000447, 0.000447, 0.000447, 0.000447, 0.000447, 0.000447, 0.000447, 0.000447, 0.000447, 0.000447, 0.000447, 0.000447, 0.000447, 0.000447, 0.000447, 0.000447, 0.000447, 0.000447, 0.000447, 0.000447, 0.000447, 0.000447, 0.000447, 0.000447, 0.000447, 0.000447, 0.000447, 0.000447, 0.000447, 0.000447, 0.000447, 0.000447, 0.000447, 0.000447, 0.000447, 0.000447, 0.000447, 0.000447, 0.000447, 0.000447, 0.000447, 0.000447, 0.000447, 0.000447, 0.000447, 0.000447, 0.000447, 0.000447, 0.000447, 0.000447, 0.000447, 0.000447, 0.000447, 0.000447, 0.000447, 0.000447, 0.000447, 0.000447, 0.000447, 0.000447, 0.000447, 0.000447, 0.000447, 0.000447, 0.000447, 0.000447, 0.000447, 0.000447, 0.000447, 0.000447, 0.000447, 0.000447, 0.000447, 0.000447, 0.000447, 0.000447, 0.000447, 0.000447, 0.000447, 0.000447, 0.000447, 0.000447, 0.000447, 0.000447, 0.000447, 0.000447, 0.000447, 0.000447, 0.000447, 0.000447, 0.000447, 0.000447, 0.000447, 0.000447, 0.000447, 0.000447, 0.000447, 0.000447, 0.000447, 0.000447, 0.000447, 0.000447, 0.000447, 0.000447, 0.000447, 0.000447, 0.000447, 0.000447, 0.000447, 0.000447, 0.000447, 0.000447, 0.000447, 0.000447, 0.000447, 0.000447, 0.000447, 0.000447, 0.000447, 0.000447, 0.000447, 0.000447, 0.000447, 0.000447, 0.000447, 0.000447, 0.000447, 0.000447, 0.000447, 0.000447, 0.000447, 0.000447, 0.000447, 0.000447, 0.000447, 0.000447, 0.000447, 0.000447, 0.000447, 0.000447, 0.000447, 0.000447, 0.000447, 0.000447, 0.000447, 0.000447, 0.000447, 0.000447, 0.000447, 0.000447, 0.000447, 0.000447, 0.000447, 0.000447, 0.000447, 0.000447, 0.000447, 0.000447, 0.000447, 0.000447, 0.000447, 0.000447, 0.000447, 0.000447, 0.000447, 0.000447, 0.000447, 0.000447, 0.000447, 0.000447, 0.000447, 0.000447, 0.000447, 0.000447, 0.000447, 0.000447, 0.000447, 0.000447, 0.000447, 0.000447, 0.000447, 0.000447, 0.000447, 0.000447, 0.000447, 0.000447, 0.000447, 0.000447, 0.000447, 0.000447, 0.000447, 0.000447, 0.000447, 0.000447, 0.000447, 0.000447, 0.000447, 0.000447, 0.000447, 0.000447, 0.000447, 0.000447, 0.000447, 0.000447, 0.000447, 0.000447, 0.000447, 0.000447, 0.000447, 0.000447, 0.000447, 0.000447, 0.000447, 0.000447, 0.000447, 0.000447, 0.000447, 0.000447, 0.000447, 0.000447, 0.000447, 0.000447, 0.000447, 0.000447, 0.000447, 0.000447, 0.000447, 0.000447, 0.000447, 0.000447, 0.000447, 0.000447, 0.000447, 0.000447, 0.000447, 0.000447, 0.000447, 0.000447, 0.000447, 0.000447, 0.000447, 0.000447, 0.000447, 0.000447, 0.000447, 0.000447, 0.000447, 0.000447, 0.000447, 0.000447, 0.000447, 0.000447, 0.000447, 0.000447, 0.000447, 0.000447, 0.000447, 0.000447, 0.000447, 0.000447, 0.000447, 0.000447, 0.000447, 0.000447, 0.000447, 0.000447, 0.000447, 0.000447, 0.000447, 0.000447, 0.000447, 0.000447, 0.000447, 0.000447, 0.000447, 0.000447, 0.000447, 0.000447, 0.000447, 0.000447, 0.000447, 0.000447, 0.000447, 0.000447, 0.000447, 0.000447, 0.000447, 0.000447, 0.000447, 0.000447, 0.000447, 0.000447, 0.000447, 0.000447, 0.000447, 0.000447, 0.000447, 0.000447, 0.000447, 0.000447, 0.000447, 0.000447, 0.000447, 0.000447, 0.000447, 0.000447, 0.000447, 0.000447, 0.000447, 0.000447, 0.000447, 0.000447, 0.000447, 0.000447, 0.000447, 0.000447, 0.000447, 0.000447, 0.000447, 0.000447, 0.000447, 0.000447, 0.000447, 0.000447, 0.000447, 0.000447, 0.000447, 0.000447, 0.000447, 0.000447, 0.000447, 0.000447, 0.000447, 0.000447, 0.000447, 0.000447, 0.000447, 0.000447, 0.000447, 0.000447, 0.000447, 0.000447, 0.000447, 0.000447, 0.000447, 0.000447, 0.000447, 0.000447, 0.000447, 0.000447, 0.000447, 0.000447, 0.000447, 0.000447, 0.000447, 0.000447, 0.000447, 0.000447, 0.000447, 0.000447, 0.000447, 0.000447, 0.000447, 0.000447, 0.000447, 0.000447, 0.000447, 0.000447, 0.000447, 0.000447, 0.000447, 0.000447, 0.000447, 0.000447, 0.000447, 0.000447, 0.000447, 0.000447, 0.000447, 0.000447, 0.000447, 0.000447, 0.000447, 0.000447, 0.000447, 0.000447, 0.000447, 0.000447, 0.000447, 0.000447, 0.000447, 0.000447, 0.000447, 0.000447, 0.000447, 0.000447, 0.000447, 0.000447, 0.000447, 0.000447, 0.000447, 0.000447, 0.000447, 0.000447, 0.000447, 0.000447, 0.000447, 0.000447, 0.000447, 0.000447, 0.000447, 0.000447, 0.000447, 0.000447, 0.000447, 0.000447, 0.000447, 0.000447, 0.000447, 0.000447, 0.000447, 0.000447, 0.000447, 0.000447, 0.000447, 0.000447, 0.000447, 0.000447, 0.000447, 0.000447, 0.000447, 0.000447, 0.000447, 0.000447, 0.000447, 0.000447, 0.000447, 0.000447, 0.000447, 0.000447, 0.000447, 0.000447, 0.000447, 0.000447, 0.000447, 0.000447, 0.000447, 0.000447, 0.000447, 0.000447, 0.000447, 0.000447, 0.000447, 0.000447, 0.000447, 0.000447, 0.000447, 0.000447, 0.000447, 0.000447, 0.000447, 0.000447, 0.000447, 0.000447, 0.000447, 0.000447, 0.000447, 0.000447, 0.000447, 0.000447, 0.000447, 0.000447, 0.000447, 0.000447, 0.000447, 0.000447, 0.000447, 0.000447, 0.000447, 0.000447, 0.000447, 0.000447, 0.000447, 0.000447, 0.000447, 0.000447, 0.000447, 0.000447, 0.000447, 0.000447, 0.000447, 0.000447, 0.000447, 0.000447, 0.000447, 0.000447, 0.000447, 0.000447, 0.000447, 0.000447, 0.000447, 0.000447, 0.000447, 0.000447, 0.000447, 0.000447, 0.000447, 0.000447, 0.000447, 0.000447, 0.000447, 0.000447, 0.000447, 0.000447, 0.000447, 0.000447, 0.000447, 0.000447, 0.000447, 0.000447, 0.000447, 0.000447, 0.000447, 0.000447, 0.000447, 0.000447, 0.000447, 0.000447, 0.000447, 0.000447, 0.000447, 0.000447, 0.000447, 0.000447, 0.000447, 0.000447, 0.000447, 0.000447, 0.000447, 0.000447, 0.000447, 0.000447, 0.000447, 0.000447, 0.000447, 0.000447, 0.000447, 0.000447, 0.000447, 0.000447, 0.000447, 0.000447, 0.000447, 0.000447, 0.000447, 0.000447, 0.000447, 0.000447, 0.000447, 0.000447, 0.000447, 0.000447, 0.000447, 0.000447, 0.000447, 0.000447, 0.000447, 0.000447, 0.000447, 0.000447, 0.000447, 0.000447, 0.000447, 0.000447, 0.000447, 0.000447, 0.000447, 0.000447, 0.000447, 0.000447, 0.000447, 0.000447, 0.000447, 0.000447, 0.000447, 0.000447, 0.000447, 0.000447, 0.000447, 0.000447, 0.000447, 0.000447, 0.000447, 0.000447, 0.000447, 0.000447, 0.000447, 0.000447, 0.000447, 0.000447, 0.000447, 0.000447, 0.000447, 0.000447, 0.000447, 0.000447, 0.000447, 0.000447, 0.000447, 0.000447, 0.000447, 0.000447, 0.000447, 0.000447, 0.000447, 0.000447, 0.000447, 0.000447, 0.000447, 0.000447, 0.000447, 0.000447, 0.000447, 0.000447, 0.000447, 0.000447, 0.000447, 0.000447, 0.000447, 0.000447, 0.000447, 0.000447, 0.000447, 0.000447, 0.000447, 0.000447, 0.000447, 0.000447, 0.000447, 0.000447, 0.000447, 0.000447, 0.000447, 0.000447, 0.000447, 0.000447, 0.000447, 0.000447, 0.000447, 0.000447, 0.000447, 0.000447, 0.000447, 0.000447, 0.000447, 0.000447, 0.000447, 0.000447, 0.000447, 0.000447, 0.000447, 0.000447, 0.000447, 0.000447, 0.000447, 0.000447, 0.000447, 0.000447, 0.000447, 0.000447, 0.000447, 0.000447, 0.000447, 0.000447, 0.000447, 0.000447, 0.000447, 0.000447, 0.000447, 0.000447, 0.000447, 0.000447, 0.000447, 0.5112, 0.9996, 0.193, 0.9996, 0.193, 0.000447, 0.5112, 0.000447, 0.5251, 0.000447, 0.8823, 0.000447, 0.8823, 0.9996, 0.5251, 0.9996, 0.2153, 0.9996, 0.2014, 0.9996, 0.2014, 0.000447, 0.2153, 0.000447, 0.05905, 0.000447, 0.08417, 0.000447, 0.08417, 0.9996, 0.05905, 0.9996, 0.2572, 0.9996, 0.2321, 0.9996, 0.2321, 0.000447, 0.2572, 0.000447, 0.000447, 0.000447, 0.000447, 0.000447, 0.000447, 0.000447, 0.000447, 0.000447, 0.000447, 0.000447, 0.000447, 0.000447, 0.000447, 0.000447, 0.000447, 0.000447, 0.000447, 0.000447, 0.000447, 0.000447, 0.000447, 0.000447, 0.000447, 0.000447, 0.000447, 0.000447, 0.000447, 0.000447, 0.000447, 0.000447, 0.000447, 0.000447, 0.000447, 0.000447, 0.000447, 0.000447, 0.000447, 0.000447, 0.000447, 0.000447, 0.000447, 0.000447, 0.000447, 0.000447, 0.000447, 0.000447, 0.000447, 0.000447, 0.000447, 0.000447, 0.000447, 0.000447, 0.000447, 0.000447, 0.000447, 0.000447, 0.000447, 0.000447, 0.000447, 0.000447, 0.000447, 0.000447, 0.000447, 0.000447, 0.000447, 0.000447, 0.000447, 0.000447, 0.000447, 0.000447, 0.7121, 0.7958, 0.7791, 0.8461, 0.5084, 0.9744, 0.2712, 0.9409, 0.000447, 0.000447, 0.000447, 0.000447, 0.000447, 0.000447, 0.000447, 0.000447, 0.000447, 0.000447, 0.000447, 0.000447, 0.000447, 0.000447, 0.000447, 0.000447, 0.000447, 0.000447, 0.000447, 0.000447, 0.000447, 0.000447, 0.000447, 0.000447, 0.000447, 0.000447, 0.000447, 0.000447, 0.000447, 0.000447, 0.000447, 0.000447, 0.000447, 0.000447, 0.000447, 0.000447, 0.000447, 0.000447, 0.000447, 0.000447, 0.000447, 0.000447, 0.000447, 0.000447, 0.000447, 0.000447, 0.000447, 0.000447, 0.000447, 0.000447, 0.000447, 0.000447, 0.000447, 0.000447, 0.000447, 0.000447, 0.000447, 0.000447, 0.000447, 0.000447, 0.000447, 0.000447, 0.000447, 0.000447, 0.000447, 0.000447, 0.000447, 0.000447, 0.000447, 0.000447, 0.000447, 0.000447, 0.000447, 0.000447, 0.000447, 0.000447, 0.000447, 0.000447, 0.000447, 0.000447, 0.000447, 0.000447, 0.000447, 0.000447, 0.000447, 0.000447, 0.000447, 0.000447, 0.000447, 0.000447, 0.000447, 0.000447, 0.000447, 0.000447, 0.000447, 0.000447, 0.000447, 0.000447, 0.000447, 0.000447, 0.000447, 0.000447, 0.05068, 0.5, 0.05905, 0.2321, 0.05905, 0.2321, 0.05068, 0.5, 0.000447, 0.000447, 0.000447, 0.000447, 0.000447, 0.000447, 0.000447, 0.000447, 0.000447, 0.000447, 0.000447, 0.000447, 0.000447, 0.000447, 0.000447, 0.000447, 0.000447, 0.000447, 0.000447, 0.000447, 0.000447, 0.000447, 0.000447, 0.000447, 0.000447, 0.000447, 0.000447, 0.000447, 0.000447, 0.000447, 0.000447, 0.000447, 0.000447, 0.000447, 0.000447, 0.000447, 0.000447, 0.000447, 0.000447, 0.000447, 0.000447, 0.000447, 0.000447, 0.000447, 0.000447, 0.000447, 0.000447, 0.000447, 0.000447, 0.000447, 0.000447, 0.000447, 0.000447, 0.000447, 0.000447, 0.000447, 0.000447, 0.000447, 0.000447, 0.000447, 0.000447, 0.000447, 0.000447, 0.000447, 0.000447, 0.000447, 0.000447, 0.000447, 0.000447, 0.000447, 0.000447, 0.000447, 0.000447, 0.000447, 0.000447, 0.000447, 0.000447, 0.000447, 0.000447, 0.000447, 0.000447, 0.000447, 0.000447, 0.000447, 0.000447, 0.000447, 0.000447, 0.000447, 0.000447, 0.000447, 0.000447, 0.000447, 0.000447, 0.000447, 0.000447, 0.000447, 0.000447, 0.000447, 0.000447, 0.000447, 0.000447, 0.000447, 0.000447, 0.000447, 0.000447, 0.000447, 0.000447, 0.000447, 0.000447, 0.000447, 0.000447, 0.000447, 0.000447, 0.000447, 0.000447, 0.000447, 0.000447, 0.000447, 0.000447, 0.000447, 0.000447, 0.000447, 0.000447, 0.000447, 0.000447, 0.000447, 0.000447, 0.000447, 0.000447, 0.000447, 0.000447, 0.000447, 0.000447, 0.000447, 0.000447, 0.000447, 0.000447, 0.000447, 0.000447, 0.000447, 0.000447, 0.000447, 0.000447, 0.000447, 0.000447, 0.000447, 0.000447, 0.000447, 0.000447, 0.000447, 0.000447, 0.000447, 0.000447, 0.000447, 0.000447, 0.000447, 0.000447, 0.000447, 0.000447, 0.000447, 0.000447, 0.000447, 0.000447, 0.000447, 0.000447, 0.000447, 0.000447, 0.000447, 0.000447, 0.000447, 0.000447, 0.000447, 0.000447, 0.000447, 0.000447, 0.000447, 0.000447, 0.000447, 0.000447, 0.000447, 0.000447, 0.000447, 0.000447, 0.000447, 0.000447, 0.000447, 0.000447, 0.000447, 0.000447, 0.000447, 0.000447, 0.000447, 0.000447, 0.000447, 0.000447, 0.000447, 0.000447, 0.000447, 0.000447, 0.000447, 0.000447, 0.000447, 0.000447, 0.000447, 0.000447, 0.000447, 0.9409, 0.2321, 0.9186, 0.08138, 0.9186, 0.08138, 0.9409, 0.2321, 0.000447, 0.000447, 0.000447, 0.000447, 0.000447, 0.000447, 0.000447, 0.000447, 0.000447, 0.000447, 0.000447, 0.000447, 0.000447, 0.000447, 0.000447, 0.000447, 0.000447, 0.000447, 0.000447, 0.000447, 0.000447, 0.000447, 0.000447, 0.000447, 0.000447, 0.000447, 0.000447, 0.000447, 0.000447, 0.000447, 0.000447, 0.000447, 0.000447, 0.000447, 0.000447, 0.000447, 0.000447, 0.000447, 0.000447, 0.000447, 0.000447, 0.000447, 0.000447, 0.000447, 0.000447, 0.000447, 0.000447, 0.000447, 0.000447, 0.000447, 0.000447, 0.000447, 0.000447, 0.000447, 0.000447, 0.000447, 0.000447, 0.000447, 0.000447, 0.000447, 0.000447, 0.000447, 0.000447, 0.000447, 0.000447, 0.000447, 0.000447, 0.000447, 0.000447, 0.000447, 0.000447, 0.000447, 0.000447, 0.000447, 0.000447, 0.000447, 0.000447, 0.000447, 0.000447, 0.000447, 0.000447, 0.000447, 0.000447, 0.000447, 0.000447, 0.000447, 0.000447, 0.000447, 0.000447, 0.000447, 0.000447, 0.000447, 0.000447, 0.000447, 0.000447, 0.000447, 0.000447, 0.000447, 0.000447, 0.000447, 0.000447, 0.000447, 0.000447, 0.000447, 0.000447, 0.000447, 0.000447, 0.000447, 0.000447, 0.000447, 0.000447, 0.000447, 0.000447, 0.000447, 0.000447, 0.000447, 0.000447, 0.000447, 0.05068, 0.5, 0.05905, 0.7679, 0.05905, 0.7679, 0.05068, 0.5, 0.000447, 0.000447, 0.000447, 0.000447, 0.000447, 0.000447, 0.000447, 0.000447, 0.000447, 0.000447, 0.000447, 0.000447, 0.000447, 0.000447, 0.000447, 0.000447, 0.000447, 0.000447, 0.000447, 0.000447, 0.000447, 0.000447, 0.000447, 0.000447, 0.5, 0.5, 0.7791, 0.5, 0.7763, 0.7763, 0.5, 0.7791, 0.000447, 0.000447, 0.000447, 0.000447, 0.000447, 0.000447, 0.000447, 0.000447, 0.000447, 0.000447, 0.000447, 0.000447, 0.000447, 0.000447, 0.000447, 0.000447, 0.000447, 0.000447, 0.000447, 0.000447, 0.000447, 0.000447, 0.000447, 0.000447, 0.7791, 0.5, 0.9493, 0.5, 0.9409, 0.7679, 0.7763, 0.7763, 0.000447, 0.000447, 0.000447, 0.000447, 0.000447, 0.000447, 0.000447, 0.000447, 0.000447, 0.000447, 0.000447, 0.000447, 0.000447, 0.000447, 0.000447, 0.000447, 0.000447, 0.000447, 0.000447, 0.000447, 0.000447, 0.000447, 0.000447, 0.000447, 0.000447, 0.000447, 0.000447, 0.000447, 0.000447, 0.000447, 0.000447, 0.000447, 0.5, 0.2209, 0.7763, 0.2237, 0.7791, 0.5, 0.5, 0.5, 0.000447, 0.000447, 0.000447, 0.000447, 0.000447, 0.000447, 0.000447, 0.000447, 0.000447, 0.000447, 0.000447, 0.000447, 0.000447, 0.000447, 0.000447, 0.000447, 0.05905, 0.9996, 0.02836, 0.9996, 0.02836, 0.000447, 0.05905, 0.000447, 0.000447, 0.000447, 0.02836, 0.000447, 0.02836, 0.9996, 0.000447, 0.9996, 0.0144, 0.9996, 0.006029, 0.9996, 0.006029, 0.000447, 0.0144, 0.000447, 0.7233, 0.6116, 0.2712, 0.9409, 0.9577, 0.2684, 0.000447, 0.9019, 0.000447, 0.000447, 0.874, 0.000447, 0.7233, 0.6116, 0.673, 0.7177, 0.2712, 0.9409, 0.000447, 0.9019, 0.8991, 0.1484, 0.9158, 0.2098, 0.7121, 0.7958, 0.2712, 0.9409, 0.5084, 0.9744, 0.7791, 0.8461, 0.9577, 0.2684, 0.8991, 0.5223, 0.8126, 0.5558, 0.673, 0.7177, 0.7121, 0.7958, 0.2712, 0.9409, 0.7233, 0.6116, 0.9577, 0.2684, 0.8126, 0.5558, 0.000447, 0.9019, 0.9242, 0.2321, 0.9354, 0.246, 0.8126, 0.8656, 0.7428, 0.9996, 0.6758, 0.9968, 0.000447, 0.9019, 0.874, 0.000447, 0.8823, 0.07301, 0.9577, 0.2684, 0.9689, 0.5, 0.8991, 0.5223, 0.000447, 0.9019, 0.9465, 0.2516, 0.9549, 0.2572, 0.8126, 0.8656, 0.6758, 0.9968, 0.5084, 0.9744, 0.7791, 0.8461, 0.000447, 0.9019, 0.8823, 0.07301, 0.8991, 0.1484, 0.2712, 0.9409, 0.000447, 0.9019, 0.9577, 0.2684, 0.000447, 0.9019, 0.9549, 0.2572, 0.9577, 0.2684, 0.000447, 0.9019, 0.9354, 0.246, 0.9465, 0.2516, 0.000447, 0.9019, 0.9158, 0.2098, 0.9242, 0.2321, 0.9577, 0.2684, 0.9996, 0.4916, 0.9689, 0.5, 0.7233, 0.6116, 0.9577, 0.2684, 0.2712, 0.9409, 0.000447, 0.9019, 0.874, 0.000447, 0.000447, 0.000447, 0.7233, 0.6116, 0.2712, 0.9409, 0.673, 0.7177, 0.000447, 0.9019, 0.8991, 0.1484, 0.8823, 0.07301, 0.000447, 0.000447, 0.000447, 0.000447, 0.000447, 0.000447, 0.000447, 0.000447, 0.9577, 0.2684, 0.8126, 0.5558, 0.8991, 0.5223, 0.673, 0.7177, 0.2712, 0.9409, 0.7121, 0.7958, 0.000447, 0.9019, 0.9354, 0.246, 0.9242, 0.2321, 0.7233, 0.6116, 0.8126, 0.5558, 0.9577, 0.2684, 0.8126, 0.8656, 0.6758, 0.9968, 0.7428, 0.9996, 0.9577, 0.2684, 0.9689, 0.5, 0.9996, 0.4916, 0.000447, 0.9019, 0.8823, 0.07301, 0.874, 0.000447, 0.000447, 0.9019, 0.9465, 0.2516, 0.9354, 0.246, 0.8126, 0.8656, 0.6758, 0.9968, 0.5084, 0.9744, 0.7791, 0.8461, 0.000447, 0.9019, 0.9158, 0.2098, 0.8991, 0.1484, 0.000447, 0.9019, 0.9577, 0.2684, 0.9549, 0.2572, 0.2712, 0.9409, 0.9577, 0.2684, 0.000447, 0.9019, 0.000447, 0.9019, 0.9549, 0.2572, 0.9465, 0.2516, 0.000447, 0.9019, 0.9242, 0.2321, 0.9158, 0.2098, 0.9577, 0.2684, 0.8991, 0.5223, 0.9689, 0.5, 0.4498, 0.9996, 0.4246, 0.9996, 0.4246, 0.000447, 0.4498, 0.000447, 0.000447, 0.9996, 0.000447, 0.000447, 0.9996, 0.000447, 0.9996, 0.9996, 0.2572, 0.000447, 0.2991, 0.000447, 0.2991, 0.9996, 0.2572, 0.9996, 0.3549, 0.000447, 0.3633, 0.000447, 0.3633, 0.9996, 0.3549, 0.9996, 0.5251, 0.000447, 0.8823, 0.000447, 0.8823, 0.9996, 0.5251, 0.9996, 0.193, 0.9996, 0.1707, 0.9996, 0.1707, 0.000447, 0.193, 0.000447, 0.2014, 0.000447, 0.2153, 0.000447, 0.2153, 0.9996, 0.2014, 0.9996, 0.000447, 0.000447, 0.000447, 0.000447, 0.000447, 0.000447, 0.000447, 0.000447, 0.9996, 0.9996, 0.8823, 0.9996, 0.8823, 0.000447, 0.9996, 0.000447, 0.3549, 0.9996, 0.3326, 0.9996, 0.3326, 0.000447, 0.3549, 0.000447, 0.1065, 0.000447, 0.1958, 0.000447, 0.1958, 0.9996, 0.1065, 0.9996, 0.000447, 0.9996, 0.000447, 0.000447, 0.9996, 0.000447, 0.9996, 0.9996, 0.1958, 0.000447, 0.2014, 0.000447, 0.2014, 0.9996, 0.1958, 0.9996, 0.000447, 0.000447, 0.02836, 0.000447, 0.02836, 0.9996, 0.000447, 0.9996, 0.3549, 0.9996, 0.3326, 0.9996, 0.3326, 0.000447, 0.3549, 0.000447, 0.2488, 0.9996, 0.0144, 0.9996, 0.0144, 0.000447, 0.2488, 0.000447, 0.1707, 0.9996, 0.000447, 0.9996, 0.000447, 0.000447, 0.1707, 0.000447, 0.4163, 0.9996, 0.3633, 0.9996, 0.3633, 0.000447, 0.4163, 0.000447, 0.486, 0.9996, 0.4498, 0.9996, 0.4498, 0.000447, 0.486, 0.000447, 0.1065, 0.9996, 0.1037, 0.9996, 0.1037, 0.000447, 0.1065, 0.000447, 0.4246, 0.9996, 0.4163, 0.9996, 0.4163, 0.000447, 0.4246, 0.000447, 0.05905, 0.9996, 0.02836, 0.9996, 0.02836, 0.000447, 0.05905, 0.000447, 0.09813, 0.9996, 0.09254, 0.9996, 0.09254, 0.000447, 0.09813, 0.000447, 0.2321, 0.000447, 0.2572, 0.000447, 0.2572, 0.9996, 0.2321, 0.9996, 0.4246, 0.9996, 0.4163, 0.9996, 0.4163, 0.000447, 0.4246, 0.000447, 0.7233, 0.6116, 0.2712, 0.9409, 0.9577, 0.2684, 0.000447, 0.9019, 0.000447, 0.000447, 0.874, 0.000447, 0.7233, 0.6116, 0.673, 0.7177, 0.2712, 0.9409, 0.000447, 0.9019, 0.8991, 0.1484, 0.9158, 0.2098, 0.7121, 0.7958, 0.7791, 0.8461, 0.5084, 0.9744, 0.2712, 0.9409, 0.9577, 0.2684, 0.8991, 0.5223, 0.8126, 0.5558, 0.673, 0.7177, 0.7121, 0.7958, 0.2712, 0.9409, 0.7233, 0.6116, 0.9577, 0.2684, 0.8126, 0.5558, 0.000447, 0.9019, 0.9242, 0.2321, 0.9354, 0.246, 0.8126, 0.8656, 0.7428, 0.9996, 0.6758, 0.9968, 0.000447, 0.9019, 0.874, 0.000447, 0.8823, 0.07301, 0.9577, 0.2684, 0.9689, 0.5, 0.8991, 0.5223, 0.000447, 0.9019, 0.9465, 0.2516, 0.9549, 0.2572, 0.7791, 0.8461, 0.5084, 0.9744, 0.6758, 0.9968, 0.8126, 0.8656, 0.000447, 0.9019, 0.8823, 0.07301, 0.8991, 0.1484, 0.2712, 0.9409, 0.000447, 0.9019, 0.9577, 0.2684, 0.000447, 0.9019, 0.9549, 0.2572, 0.9577, 0.2684, 0.000447, 0.9019, 0.9354, 0.246, 0.9465, 0.2516, 0.000447, 0.9019, 0.9158, 0.2098, 0.9242, 0.2321, 0.9577, 0.2684, 0.9996, 0.4916, 0.9689, 0.5, 0.7233, 0.6116, 0.9577, 0.2684, 0.2712, 0.9409, 0.000447, 0.9019, 0.874, 0.000447, 0.000447, 0.000447, 0.7233, 0.6116, 0.2712, 0.9409, 0.673, 0.7177, 0.000447, 0.9019, 0.8991, 0.1484, 0.8823, 0.07301, 0.7121, 0.7958, 0.2712, 0.9409, 0.5084, 0.9744, 0.7791, 0.8461, 0.9577, 0.2684, 0.8991, 0.5223, 0.9689, 0.5, 0.7233, 0.6116, 0.8126, 0.5558, 0.9577, 0.2684, 0.673, 0.7177, 0.2712, 0.9409, 0.7121, 0.7958, 0.000447, 0.9019, 0.9354, 0.246, 0.9242, 0.2321, 0.8126, 0.8656, 0.6758, 0.9968, 0.7428, 0.9996, 0.9577, 0.2684, 0.8126, 0.5558, 0.8991, 0.5223, 0.000447, 0.9019, 0.8823, 0.07301, 0.874, 0.000447, 0.000447, 0.9019, 0.9465, 0.2516, 0.9354, 0.246, 0.000447, 0.000447, 0.000447, 0.000447, 0.000447, 0.000447, 0.000447, 0.000447, 0.000447, 0.9019, 0.9158, 0.2098, 0.8991, 0.1484, 0.000447, 0.9019, 0.9577, 0.2684, 0.9549, 0.2572, 0.2712, 0.9409, 0.9577, 0.2684, 0.000447, 0.9019, 0.000447, 0.9019, 0.9549, 0.2572, 0.9465, 0.2516, 0.000447, 0.9019, 0.9242, 0.2321, 0.9158, 0.2098, 0.9577, 0.2684, 0.9689, 0.5, 0.9996, 0.4916, 0.5335, 0.9996, 0.5112, 0.9996, 0.5112, 0.000447, 0.5335, 0.000447, 0.1065, 0.9996, 0.1037, 0.9996, 0.1037, 0.000447, 0.1065, 0.000447, 0.4163, 0.9996, 0.3633, 0.9996, 0.3633, 0.000447, 0.4163, 0.000447, 0.2321, 0.9996, 0.2153, 0.9996, 0.2153, 0.000447, 0.2321, 0.000447, 0.1065, 0.000447, 0.1958, 0.000447, 0.1958, 0.9996, 0.1065, 0.9996, 0.9996, 0.9996, 0.8823, 0.9996, 0.8823, 0.000447, 0.9996, 0.000447, 0.2572, 0.000447, 0.2991, 0.000447, 0.2991, 0.9996, 0.2572, 0.9996, 0.3326, 0.9996, 0.2991, 0.9996, 0.2991, 0.000447, 0.3326, 0.000447, 0.05905, 0.000447, 0.08417, 0.000447, 0.08417, 0.9996, 0.05905, 0.9996, 0.2153, 0.000447, 0.2321, 0.000447, 0.2321, 0.9996, 0.2153, 0.9996, 0.08417, 0.000447, 0.09254, 0.000447, 0.09254, 0.9996, 0.08417, 0.9996, 0.000447, 0.000447, 0.000447, 0.000447, 0.000447, 0.000447, 0.000447, 0.000447, 0.9996, 0.000447, 0.9996, 0.9996, 0.000447, 0.9996, 0.000447, 0.000447, 0.5, 0.05068, 0.2321, 0.05905, 0.2321, 0.05905, 0.5, 0.05068, 0.000447, 0.000447, 0.000447, 0.000447, 0.000447, 0.000447, 0.000447, 0.000447, 0.9996, 0.000447, 0.9996, 0.9996, 0.000447, 0.9996, 0.000447, 0.000447, 0.09813, 0.9996, 0.09254, 0.9996, 0.09254, 0.000447, 0.09813, 0.000447, 0.3549, 0.000447, 0.3633, 0.000447, 0.3633, 0.9996, 0.3549, 0.9996, 0.2991, 0.000447, 0.3326, 0.000447, 0.3326, 0.9996, 0.2991, 0.9996, 0.006029, 0.9996, 0.000447, 0.9996, 0.000447, 0.000447, 0.006029, 0.000447, 0.486, 0.000447, 0.5251, 0.000447, 0.5251, 0.9996, 0.486, 0.9996, 0.000447, 0.000447, 0.000447, 0.000447, 0.000447, 0.000447, 0.000447, 0.000447, 0.1009, 0.000447, 0.1037, 0.000447, 0.1037, 0.9996, 0.1009, 0.9996, 0.2014, 0.9996, 0.1958, 0.9996, 0.1958, 0.000447, 0.2014, 0.000447, 0.08417, 0.000447, 0.09254, 0.000447, 0.09254, 0.9996, 0.08417, 0.9996])
me_blktiger.materials.append(mat_01blktigermarquee)
me_blktiger.materials.append(mat_02blktigermonitor1)
me_blktiger.materials.append(mat_blktigerback)
me_blktiger.materials.append(mat_blktigerbezel)
me_blktiger.materials.append(mat_blktigerbuttonblue)
me_blktiger.materials.append(mat_blktigerbuttonred)
me_blktiger.materials.append(mat_blktigerbuttonwhite)
me_blktiger.materials.append(mat_blktigercoindoormap)
me_blktiger.materials.append(mat_blktigercpo)
me_blktiger.materials.append(mat_blktigerjoysticktop)
me_blktiger.materials.append(mat_blktigerjoystickbot)
me_blktiger.materials.append(mat_blktigersideleftout)
me_blktiger.materials.append(mat_blktigersideleftin)
me_blktiger.materials.append(mat_blktigertmoldleft)
me_blktiger.materials.append(mat_blktigersideplanel)
me_blktiger.materials.append(mat_blktigersiderightin)
me_blktiger.materials.append(mat_blktigersiderightout)
me_blktiger.materials.append(mat_blktigertmoldright)
me_blktiger.use_remesh_fix_poles = True
me_blktiger.use_remesh_preserve_attributes = False
me_blktiger.update()

# ---- objects
ob_blktiger = bpy.data.objects.new('blktiger', me_blktiger)

# ---- transforms, parenting, visibility, modifiers, constraints
ob_blktiger.location = (0.001764, -0.1857, 0.9993)
ob_blktiger.rotation_euler = (1.571, 0.0, 0.0)
_m = ob_blktiger.modifiers.new('Auto Smooth', 'NODES')
_m.node_group = ng_auto_smooth
_gi = [s.identifier for s in ng_auto_smooth.interface.items_tree if s.item_type == 'SOCKET' and s.in_out == 'INPUT']
_m[_gi[1]] = 1.047  # Angle
_m = ob_blktiger.modifiers.new('WeightedNormal', 'WEIGHTED_NORMAL')
_m.keep_sharp = True

# ---- collection membership
scene.collection.objects.link(ob_blktiger)

# ---- scene / render settings (as saved in the file)
scene.frame_start = 1; scene.frame_end = 250; scene.frame_set(1)
scene.render.engine = 'BLENDER_EEVEE_NEXT'
scene.cycles.use_denoising = False
scene.cycles.samples = 128
scene.cycles.sampling_pattern = 'TABULATED_SOBOL'
scene.cycles.use_adaptive_sampling = False
scene.cycles.use_light_tree = False
scene.view_settings.view_transform = 'Filmic'
bpy.context.view_layer.update()

# ---- added for rendering (the .blend has no active camera and no usable light): camera, sun
cam_auto = bpy.data.cameras.new('AutoCamera')
cam_auto.lens = 50.0
cam_auto.sensor_width = 36.0
cam_auto.clip_end = 1000.0
ob_auto_camera = bpy.data.objects.new('AutoCamera', cam_auto)
scene.collection.objects.link(ob_auto_camera)
ob_auto_camera.location = (1.89046, -2.25663, 2.43238)
ob_auto_camera.rotation_euler = (1.09748, -7.21219e-08, 0.694738)
scene.camera = ob_auto_camera
light_auto_sun = bpy.data.lights.new('AutoSun', 'SUN')
light_auto_sun.energy = 3.0
light_auto_sun.angle = 0.0523599
ob_auto_sun = bpy.data.objects.new('AutoSun', light_auto_sun)
scene.collection.objects.link(ob_auto_sun)
ob_auto_sun.rotation_euler = (0.872665, 0.174533, 0.523599)
bpy.context.view_layer.update()
